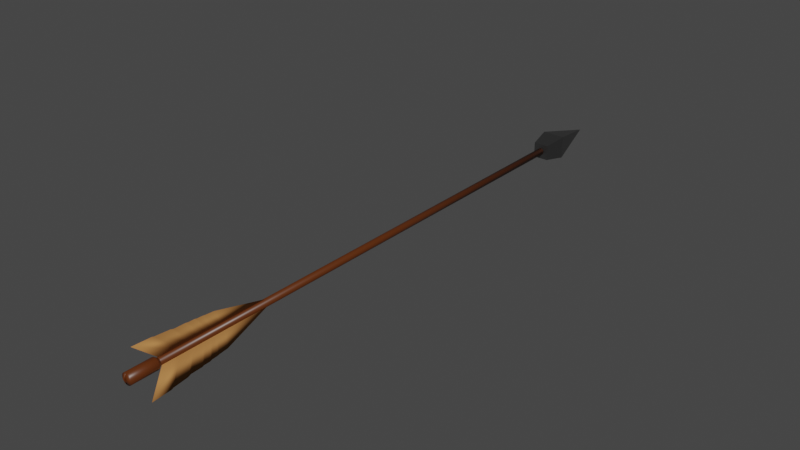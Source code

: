 # Source: arrow.blend  (saved by Blender 2.91.9; exported with 4.5.12 LTS)
import bpy
from mathutils import Matrix  # noqa: F401  (used for matrix-valued properties, if any)

bpy.ops.wm.read_factory_settings(use_empty=True)
scene = bpy.context.scene
scene.name = 'Scene'

# ---- collections
col_collection = bpy.data.collections.new('Collection'); scene.collection.children.link(col_collection)

# ---- materials (node trees are filled in below, after node groups)
mat_arrow_top = bpy.data.materials.new('Arrow_top')
mat_arrow_top.use_transparent_shadow = False
mat_arrow_feather = bpy.data.materials.new('Arrow_feather')
mat_arrow_feather.use_transparent_shadow = False
mat_arrow_darkbrown = bpy.data.materials.new('Arrow_darkBrown')
mat_arrow_darkbrown.alpha_threshold = 0.0
mat_arrow_darkbrown.use_transparent_shadow = False
mat_arrow_darkbrown.line_color = (0.0, 0.0, 0.0, 1.0)

# ---- material node trees
mat_arrow_top.use_nodes = True; mat_arrow_top.node_tree.nodes.clear()
_N = mat_arrow_top.node_tree.nodes; _L = mat_arrow_top.node_tree.links
n0 = _N.new('ShaderNodeBsdfPrincipled'); n0.name = 'Principled BSDF'; n0.location = (10, 300)
n0.distribution = 'GGX'
n0.subsurface_method = 'BURLEY'
n0.inputs[0].default_value = (0.1744, 0.1744, 0.1744, 1.0)
n0.inputs[1].default_value = 1.0
n0.inputs[3].default_value = 1.45
n0.inputs[13].default_value = 0.0
n0.inputs[27].default_value = (0.0, 0.0, 0.0, 1.0)
n0.inputs[28].default_value = 1.0
n1 = _N.new('ShaderNodeOutputMaterial'); n1.name = 'Material Output'; n1.location = (300, 300)
_L.new(n0.outputs[0], n1.inputs[0])
n1.is_active_output = True
mat_arrow_feather.use_nodes = True; mat_arrow_feather.node_tree.nodes.clear()
_N = mat_arrow_feather.node_tree.nodes; _L = mat_arrow_feather.node_tree.links
n0 = _N.new('ShaderNodeBsdfPrincipled'); n0.name = 'Principled BSDF'; n0.location = (10, 300)
n0.distribution = 'GGX'
n0.subsurface_method = 'BURLEY'
n0.inputs[0].default_value = (0.4564, 0.2051, 0.06663, 1.0)
n0.inputs[3].default_value = 1.45
n0.inputs[13].default_value = 0.0
n0.inputs[27].default_value = (0.0, 0.0, 0.0, 1.0)
n0.inputs[28].default_value = 1.0
n1 = _N.new('ShaderNodeOutputMaterial'); n1.name = 'Material Output'; n1.location = (300, 300)
_L.new(n0.outputs[0], n1.inputs[0])
n1.is_active_output = True
mat_arrow_darkbrown.use_nodes = True; mat_arrow_darkbrown.node_tree.nodes.clear()
_N = mat_arrow_darkbrown.node_tree.nodes; _L = mat_arrow_darkbrown.node_tree.links
n0 = _N.new('ShaderNodeOutputMaterial'); n0.name = 'Material Output'; n0.location = (300, 300)
n1 = _N.new('ShaderNodeBsdfPrincipled'); n1.name = 'Principled BSDF'; n1.location = (10, 300)
n1.distribution = 'GGX'
n1.subsurface_method = 'BURLEY'
n1.inputs[0].default_value = (0.09905, 0.0242, 0.003284, 1.0)
n1.inputs[2].default_value = 0.4
n1.inputs[3].default_value = 1.45
n1.inputs[27].default_value = (0.0, 0.0, 0.0, 1.0)
n1.inputs[28].default_value = 1.0
_L.new(n1.outputs[0], n0.inputs[0])
n0.is_active_output = True

# ---- world
world_world = bpy.data.worlds.new('World'); scene.world = world_world
world_world.use_nodes = True; world_world.node_tree.nodes.clear()
_N = world_world.node_tree.nodes; _L = world_world.node_tree.links
n0 = _N.new('ShaderNodeOutputWorld'); n0.name = 'World Output'; n0.location = (300, 300)
n1 = _N.new('ShaderNodeBackground'); n1.name = 'Background'; n1.location = (10, 300)
n1.inputs[0].default_value = (0.05088, 0.05088, 0.05088, 1.0)
_L.new(n1.outputs[0], n0.inputs[0])
n0.is_active_output = True
world_world.color = (0.05088, 0.05088, 0.05088)
world_world.use_sun_shadow = False
world_world.sun_shadow_jitter_overblur = 0.0

# ---- meshes
me_cube_001 = bpy.data.meshes.new('Cube.001')
me_cube_001.from_pydata([(-0.3965, -0.5904, -0.3965), (-0.3965, -0.5904, 0.3965), (-0.5904, 0.5904, -0.5904), (-0.5904, 0.5904, 0.5904), (0.3965, -0.5904, -0.3965), (0.3965, -0.5904, 0.3965), (0.5904, 0.5904, -0.5904), (0.5904, 0.5904, 0.5904), (-0.0001256, 3.366, -0.0001256), (-0.01713, -27.4, 1.211), (-0.02243, -26.24, 0.1662), (-0.01713, -23.44, 0.8592), (-0.02243, -23.13, 0.1662), (-0.01713, -24.73, 0.9735), (-0.02243, -24.14, 0.1662), (-0.02243, -23.49, 0.1662), (-0.01713, -23.9, 0.8995), (-0.01713, -24.3, 0.9353), (-0.02243, -23.8, 0.1662), (-0.01713, -25.42, 1.016), (-0.02243, -24.69, 0.1662), (-0.01713, -26.34, 1.132), (-0.02243, -25.41, 0.1662), (-0.02243, -24.81, 0.1662), (-0.01713, -25.58, 1.065), (-0.01713, -26.44, 1.163), (-0.02243, -25.49, 0.1662), (-0.02243, -24.24, 0.1662), (-0.01713, -24.86, 1.001), (-0.01713, -24.42, 0.9651), (-0.02243, -23.9, 0.1662), (-0.02243, -23.6, 0.1662), (-0.01713, -24.04, 0.9219), (-0.02243, -20.79, 0.1662), (-0.01183, -26.24, 0.1662), (-0.01183, -23.49, 0.1662), (-0.01183, -23.13, 0.1662), (-0.01183, -24.24, 0.1662), (-0.01183, -24.14, 0.1662), (-0.01183, -23.6, 0.1662), (-0.01183, -23.9, 0.1662), (-0.01183, -23.8, 0.1662), (-0.01183, -24.81, 0.1662), (-0.01183, -24.69, 0.1662), (-0.01183, -25.49, 0.1662), (-0.01183, -25.41, 0.1662), (-0.01183, -20.79, 0.1662), (6.557e-09, -27.74, -0.2762), (0.1057, -27.74, -0.2552), (0.1535, -27.74, -0.2297), (0.1953, -27.74, -0.1953), (0.2297, -27.74, -0.1535), (0.2552, -27.74, -0.1057), (0.2709, -27.74, -0.05389), (0.2762, -27.74, -1.532e-07), (0.2709, -27.74, 0.05389), (0.2552, -27.74, 0.1057), (0.2297, -27.74, 0.1535), (0.1953, -27.74, 0.1953), (0.1535, -27.74, 0.2297), (0.1057, -27.74, 0.2552), (-8.345e-08, -27.74, 0.2762), (-0.1057, -27.74, 0.2552), (-0.1535, -27.74, 0.2297), (-0.1953, -27.74, 0.1953), (-0.2297, -27.74, 0.1535), (-0.2552, -27.74, 0.1057), (-0.2709, -27.74, 0.05389), (-0.2762, -27.74, -3.99e-07), (-0.2709, -27.74, -0.05389), (-0.2552, -27.74, -0.1057), (-0.2297, -27.74, -0.1535), (-0.1953, -27.74, -0.1953), (-0.1535, -27.74, -0.2297), (-0.1057, -27.74, -0.2552), (0.05379, -27.82, -2.04e-07), (0.06544, -27.85, 3.619e-05), (-0.05379, -27.82, -2.569e-07), (-0.06544, -27.85, -3.667e-05), (0.05385, -27.77, -0.1274), (0.05381, -27.74, -0.2669), (0.05385, -27.77, 0.1274), (0.05982, -27.74, 0.2672), (-0.05385, -27.77, 0.1274), (-0.05381, -27.74, 0.2669), (-0.05385, -27.77, -0.1274), (-0.05982, -27.74, -0.2672), (0.007703, -26.42, -0.2687), (6.557e-09, -26.45, -0.2762), (-0.007703, -26.42, -0.2687), (0.04486, -26.42, -0.265), (0.05997, -26.42, -0.262), (0.05389, -26.45, -0.2709), (0.09569, -26.42, -0.2512), (0.1099, -26.42, -0.2453), (0.1057, -26.45, -0.2552), (0.1429, -26.42, -0.2277), (0.1557, -26.42, -0.2191), (0.1535, -26.45, -0.2297), (0.1845, -26.42, -0.1954), (0.1954, -26.42, -0.1845), (0.1953, -26.45, -0.1953), (0.2191, -26.42, -0.1557), (0.2277, -26.42, -0.1429), (0.2297, -26.45, -0.1535), (0.2453, -26.42, -0.1099), (0.2512, -26.42, -0.09569), (0.2552, -26.45, -0.1057), (0.262, -26.42, -0.05997), (0.265, -26.42, -0.04486), (0.2709, -26.45, -0.05389), (0.2687, -26.42, -0.007703), (0.2687, -26.42, 0.007703), (0.2762, -26.45, 9.736e-08), (0.265, -26.42, 0.04486), (0.262, -26.42, 0.05997), (0.2709, -26.45, 0.05389), (0.2512, -26.42, 0.09569), (0.2453, -26.42, 0.1099), (0.2552, -26.45, 0.1057), (0.2277, -26.42, 0.1429), (0.2191, -26.42, 0.1557), (0.2297, -26.45, 0.1535), (0.1954, -26.42, 0.1845), (0.1845, -26.42, 0.1954), (0.1953, -26.45, 0.1953), (0.1557, -26.42, 0.2191), (0.1429, -26.42, 0.2277), (0.1535, -26.45, 0.2297), (0.1099, -26.42, 0.2453), (0.09569, -26.42, 0.2512), (0.1057, -26.45, 0.2552), (0.05997, -26.42, 0.262), (0.04486, -26.42, 0.265), (0.05398, -26.45, 0.2709), (0.007703, -26.42, 0.2687), (-0.007703, -26.42, 0.2687), (-8.345e-08, -26.45, 0.2762), (-0.04486, -26.42, 0.265), (-0.05997, -26.42, 0.262), (-0.05389, -26.45, 0.2709), (-0.09569, -26.42, 0.2512), (-0.1099, -26.42, 0.2453), (-0.1057, -26.45, 0.2552), (-0.1429, -26.42, 0.2277), (-0.1557, -26.42, 0.2191), (-0.1535, -26.45, 0.2297), (-0.1845, -26.42, 0.1954), (-0.1954, -26.42, 0.1845), (-0.1953, -26.45, 0.1953), (-0.2191, -26.42, 0.1557), (-0.2277, -26.42, 0.1429), (-0.2297, -26.45, 0.1535), (-0.2453, -26.42, 0.1099), (-0.2512, -26.42, 0.09569), (-0.2552, -26.45, 0.1057), (-0.262, -26.42, 0.05997), (-0.265, -26.42, 0.04486), (-0.2709, -26.45, 0.05389), (-0.2687, -26.42, 0.007703), (-0.2687, -26.42, -0.007703), (-0.2762, -26.45, -1.485e-07), (-0.265, -26.42, -0.04486), (-0.262, -26.42, -0.05997), (-0.2709, -26.45, -0.05389), (-0.2512, -26.42, -0.09569), (-0.2453, -26.42, -0.1099), (-0.2552, -26.45, -0.1057), (-0.2277, -26.42, -0.1429), (-0.2191, -26.42, -0.1557), (-0.2297, -26.45, -0.1535), (-0.1954, -26.42, -0.1845), (-0.1845, -26.42, -0.1954), (-0.1953, -26.45, -0.1953), (-0.1557, -26.42, -0.2191), (-0.1429, -26.42, -0.2277), (-0.1535, -26.45, -0.2297), (-0.1099, -26.42, -0.2453), (-0.09569, -26.42, -0.2512), (-0.1057, -26.45, -0.2552), (-0.05997, -26.42, -0.262), (-0.04486, -26.42, -0.265), (-0.05398, -26.45, -0.2709), (0.007703, -26.16, -0.06983), (-0.007703, -26.16, -0.06983), (2.509e-08, -26.15, -0.05601), (0.006068, -26.16, -0.06999), (0.01093, -26.15, -0.05494), (0.02118, -26.16, -0.06698), (0.01961, -26.16, -0.06746), (0.02143, -26.15, -0.05175), (0.03384, -26.16, -0.06156), (0.03239, -26.16, -0.06234), (0.03112, -26.15, -0.04657), (0.0452, -26.16, -0.05378), (0.04393, -26.16, -0.05482), (0.03961, -26.15, -0.03961), (0.05482, -26.16, -0.04393), (0.05378, -26.16, -0.0452), (0.04657, -26.15, -0.03112), (0.06234, -26.16, -0.03239), (0.06156, -26.16, -0.03384), (0.05175, -26.15, -0.02143), (0.06746, -26.16, -0.0196), (0.06698, -26.16, -0.02118), (0.05494, -26.15, -0.01093), (0.06999, -26.16, -0.006067), (0.06983, -26.16, -0.007703), (0.05601, -26.15, 9.145e-08), (0.06983, -26.16, 0.007703), (0.06999, -26.16, 0.006068), (0.05494, -26.15, 0.01093), (0.06698, -26.16, 0.02118), (0.06746, -26.16, 0.01961), (0.05175, -26.15, 0.02143), (0.06156, -26.16, 0.03384), (0.06234, -26.16, 0.03239), (0.04657, -26.15, 0.03112), (0.05378, -26.16, 0.0452), (0.05482, -26.16, 0.04393), (0.03961, -26.15, 0.03961), (0.04393, -26.16, 0.05482), (0.0452, -26.16, 0.05378), (0.03112, -26.15, 0.04657), (0.03239, -26.16, 0.06234), (0.03384, -26.16, 0.06156), (0.02143, -26.15, 0.05175), (0.01961, -26.16, 0.06746), (0.02118, -26.16, 0.06698), (0.01093, -26.15, 0.05494), (0.006068, -26.16, 0.06999), (0.007703, -26.16, 0.06983), (2.225e-08, -26.15, 0.05601), (-0.007703, -26.16, 0.06983), (-0.006068, -26.16, 0.06999), (-0.01093, -26.15, 0.05494), (-0.02118, -26.16, 0.06698), (-0.01961, -26.16, 0.06746), (-0.02143, -26.15, 0.05175), (-0.03384, -26.16, 0.06156), (-0.03239, -26.16, 0.06234), (-0.03112, -26.15, 0.04657), (-0.0452, -26.16, 0.05378), (-0.04393, -26.16, 0.05482), (-0.03961, -26.15, 0.03961), (-0.05482, -26.16, 0.04393), (-0.05378, -26.16, 0.0452), (-0.04657, -26.15, 0.03112), (-0.06234, -26.16, 0.03239), (-0.06156, -26.16, 0.03384), (-0.05175, -26.15, 0.02143), (-0.06746, -26.16, 0.01961), (-0.06698, -26.16, 0.02118), (-0.05494, -26.15, 0.01093), (-0.06999, -26.16, 0.006068), (-0.06983, -26.16, 0.007703), (-0.05601, -26.15, 3.49e-08), (-0.06983, -26.16, -0.007703), (-0.06999, -26.16, -0.006068), (-0.05494, -26.15, -0.01093), (-0.06698, -26.16, -0.02118), (-0.06746, -26.16, -0.01961), (-0.05175, -26.15, -0.02143), (-0.06156, -26.16, -0.03384), (-0.06234, -26.16, -0.03239), (-0.04657, -26.15, -0.03112), (-0.05378, -26.16, -0.0452), (-0.05482, -26.16, -0.04393), (-0.03961, -26.15, -0.03961), (-0.04393, -26.16, -0.05482), (-0.0452, -26.16, -0.05378), (-0.03112, -26.15, -0.04657), (-0.03239, -26.16, -0.06234), (-0.03384, -26.16, -0.06156), (-0.02143, -26.15, -0.05175), (-0.0196, -26.16, -0.06746), (-0.02118, -26.16, -0.06698), (-0.01093, -26.15, -0.05494), (-0.006067, -26.16, -0.06999), (2.954e-15, -26.76, -0.1759), (-2.876e-15, -0.5078, -0.1759), (0.03432, -26.76, -0.1726), (0.03432, -0.5078, -0.1725), (0.06733, -26.76, -0.1625), (0.06733, -0.5078, -0.1625), (0.09774, -26.76, -0.1463), (0.09774, -0.5078, -0.1463), (0.1244, -26.76, -0.1244), (0.1244, -0.5078, -0.1244), (0.1463, -26.76, -0.09774), (0.1463, -0.5078, -0.09774), (0.1625, -26.76, -0.06733), (0.1625, -0.5078, -0.06732), (0.1725, -26.76, -0.03432), (0.1725, -0.5078, -0.03432), (0.1759, -26.76, -2.569e-06), (0.1759, -0.5078, 2.543e-06), (0.1725, -26.76, 0.03432), (0.1725, -0.5078, 0.03432), (0.1625, -26.76, 0.06732), (0.1625, -0.5078, 0.06733), (0.1463, -26.76, 0.09774), (0.1463, -0.5078, 0.09774), (0.1244, -26.76, 0.1244), (0.1244, -0.5078, 0.1244), (0.09774, -26.76, 0.1463), (0.09774, -0.5078, 0.1463), (0.06733, -26.76, 0.1625), (0.06733, -0.5078, 0.1625), (0.03432, -26.76, 0.1725), (0.03432, -0.5078, 0.1726), (-5.733e-08, -26.76, 0.1759), (-5.733e-08, -0.5078, 0.1759), (-0.03432, -26.76, 0.1725), (-0.03432, -0.5078, 0.1726), (-0.06733, -26.76, 0.1625), (-0.06733, -0.5078, 0.1625), (-0.09774, -26.76, 0.1463), (-0.09774, -0.5078, 0.1463), (-0.1244, -26.76, 0.1244), (-0.1244, -0.5078, 0.1244), (-0.1463, -26.76, 0.09774), (-0.1463, -0.5078, 0.09774), (-0.1625, -26.76, 0.06732), (-0.1625, -0.5078, 0.06733), (-0.1725, -26.76, 0.03432), (-0.1725, -0.5078, 0.03432), (-0.1759, -26.76, -2.726e-06), (-0.1759, -0.5078, 2.386e-06), (-0.1725, -26.76, -0.03432), (-0.1725, -0.5078, -0.03432), (-0.1625, -26.76, -0.06733), (-0.1625, -0.5078, -0.06732), (-0.1463, -26.76, -0.09774), (-0.1463, -0.5078, -0.09774), (-0.1244, -26.76, -0.1244), (-0.1244, -0.5078, -0.1244), (-0.09774, -26.76, -0.1463), (-0.09774, -0.5078, -0.1463), (-0.06733, -26.76, -0.1625), (-0.06733, -0.5078, -0.1625), (-0.03432, -26.76, -0.1726), (-0.03432, -0.5078, -0.1725), (-0.8748, -27.4, -0.8278), (-0.132, -26.24, -0.09251), (-0.6258, -23.44, -0.5788), (-0.132, -23.13, -0.09251), (-0.7066, -24.73, -0.6596), (-0.132, -24.14, -0.09251), (-0.132, -23.49, -0.09251), (-0.6543, -23.9, -0.6073), (-0.6795, -24.3, -0.6326), (-0.132, -23.8, -0.09251), (-0.7368, -25.42, -0.6898), (-0.132, -24.69, -0.09251), (-0.8185, -26.34, -0.7716), (-0.132, -25.41, -0.09251), (-0.132, -24.81, -0.09251), (-0.7714, -25.58, -0.7245), (-0.8407, -26.44, -0.7938), (-0.132, -25.49, -0.09251), (-0.132, -24.24, -0.09251), (-0.7258, -24.86, -0.6789), (-0.7006, -24.42, -0.6537), (-0.132, -23.9, -0.09251), (-0.132, -23.6, -0.09251), (-0.6701, -24.04, -0.6231), (-0.132, -20.79, -0.09251), (-0.1395, -26.24, -0.08501), (-0.1395, -23.49, -0.08501), (-0.1395, -23.13, -0.08501), (-0.1395, -24.24, -0.08501), (-0.1395, -24.14, -0.08501), (-0.1395, -23.6, -0.08501), (-0.1395, -23.9, -0.08501), (-0.1395, -23.8, -0.08501), (-0.1395, -24.81, -0.08501), (-0.1395, -24.69, -0.08501), (-0.1395, -25.49, -0.08501), (-0.1395, -25.41, -0.08501), (-0.1395, -20.79, -0.08501), (0.871, -27.4, -0.8278), (0.1356, -26.24, -0.08501), (0.6219, -23.44, -0.5788), (0.1356, -23.13, -0.08501), (0.7027, -24.73, -0.6596), (0.1356, -24.14, -0.08501), (0.1356, -23.49, -0.08501), (0.6504, -23.9, -0.6073), (0.6757, -24.3, -0.6326), (0.1356, -23.8, -0.08501), (0.733, -25.42, -0.6898), (0.1356, -24.69, -0.08501), (0.8147, -26.34, -0.7716), (0.1356, -25.41, -0.08501), (0.1356, -24.81, -0.08501), (0.7676, -25.58, -0.7245), (0.8369, -26.44, -0.7938), (0.1356, -25.49, -0.08501), (0.1356, -24.24, -0.08501), (0.722, -24.86, -0.6789), (0.6968, -24.42, -0.6537), (0.1356, -23.9, -0.08501), (0.1356, -23.6, -0.08501), (0.6662, -24.04, -0.6231), (0.1356, -20.79, -0.08501), (0.1281, -26.24, -0.09251), (0.1281, -23.49, -0.09251), (0.1281, -23.13, -0.09251), (0.1281, -24.24, -0.09251), (0.1281, -24.14, -0.09251), (0.1281, -23.6, -0.09251), (0.1281, -23.9, -0.09251), (0.1281, -23.8, -0.09251), (0.1281, -24.81, -0.09251), (0.1281, -24.69, -0.09251), (0.1281, -25.49, -0.09251), (0.1281, -25.41, -0.09251), (0.1281, -20.79, -0.09251)], [], [(0, 1, 3, 2), (2, 8, 6), (6, 7, 5, 4), (4, 5, 1, 0), (2, 6, 4, 0), (7, 3, 1, 5), (7, 8, 3), (3, 8, 2), (6, 8, 7), (16, 11, 12, 15), (28, 13, 14, 27), (32, 16, 15, 31), (29, 17, 18, 30), (24, 19, 20, 23), (25, 21, 22, 26), (21, 24, 23, 22), (9, 25, 26, 10), (19, 28, 27, 20), (13, 29, 30, 14), (17, 32, 31, 18), (11, 33, 12), (16, 35, 36, 11), (28, 37, 38, 13), (32, 39, 35, 16), (29, 40, 41, 17), (24, 42, 43, 19), (25, 44, 45, 21), (21, 45, 42, 24), (9, 34, 44, 25), (19, 43, 37, 28), (13, 38, 40, 29), (17, 41, 39, 32), (11, 36, 46), (23, 20, 43, 42), (14, 30, 40, 38), (31, 15, 35, 39), (10, 26, 44, 34), (9, 10, 34), (18, 31, 39, 41), (15, 12, 36, 35), (26, 22, 45, 44), (20, 27, 37, 43), (30, 18, 41, 40), (22, 23, 42, 45), (12, 33, 46, 36), (27, 14, 38, 37), (33, 11, 46), (86, 47, 80, 82, 61, 84), (86, 182, 88, 47), (96, 94, 191, 192), (99, 97, 194, 195), (102, 100, 197, 198), (105, 103, 200, 201), (108, 106, 203, 204), (111, 109, 206, 207), (114, 112, 209, 210), (117, 115, 212, 213), (120, 118, 215, 216), (123, 121, 218, 219), (126, 124, 221, 222), (129, 127, 224, 225), (141, 139, 236, 237), (132, 130, 227, 228), (89, 181, 278, 184), (138, 136, 233, 234), (144, 142, 239, 240), (147, 145, 242, 243), (150, 148, 245, 246), (153, 151, 248, 249), (156, 154, 251, 252), (159, 157, 254, 255), (162, 160, 257, 258), (165, 163, 260, 261), (168, 166, 263, 264), (171, 169, 266, 267), (174, 172, 269, 270), (177, 175, 272, 273), (50, 101, 104, 51), (180, 178, 275, 276), (78, 73, 74), (78, 72, 73), (78, 71, 72), (78, 70, 71), (78, 69, 70), (78, 68, 69), (78, 67, 68), (78, 66, 67), (78, 65, 66), (78, 64, 65), (78, 63, 64), (78, 62, 63), (78, 84, 62), (93, 91, 188, 189), (75, 81, 79), (76, 60, 82), (76, 59, 60), (76, 58, 59), (76, 57, 58), (76, 56, 57), (76, 55, 56), (76, 54, 55), (76, 53, 54), (76, 52, 53), (76, 51, 52), (76, 50, 51), (76, 49, 50), (76, 48, 49), (78, 74, 86), (77, 85, 83), (135, 133, 230, 231), (80, 76, 75, 79), (85, 77, 78, 86), (84, 78, 77, 83), (81, 75, 76, 82), (86, 84, 83, 85), (79, 81, 82, 80), (76, 80, 48), (187, 185, 277, 274, 271, 268, 265, 262, 259, 256, 253, 250, 247, 244, 241, 238, 235, 232, 229, 226, 223, 220, 217, 214, 211, 208, 205, 202, 199, 196, 193, 190), (62, 143, 146, 63), (51, 104, 107, 52), (90, 87, 183, 186), (63, 146, 149, 64), (52, 107, 110, 53), (64, 149, 152, 65), (53, 110, 113, 54), (65, 152, 155, 66), (54, 113, 116, 55), (66, 155, 158, 67), (55, 116, 119, 56), (67, 158, 161, 68), (56, 119, 122, 57), (68, 161, 164, 69), (57, 122, 125, 58), (69, 164, 167, 70), (58, 125, 128, 59), (70, 167, 170, 71), (59, 128, 131, 60), (80, 92, 95, 48), (71, 170, 173, 72), (60, 131, 134, 82), (72, 173, 176, 73), (82, 134, 137, 61), (48, 95, 98, 49), (73, 176, 179, 74), (61, 137, 140, 84), (49, 98, 101, 50), (74, 179, 182, 86), (84, 140, 143, 62), (87, 88, 89), (90, 91, 92), (93, 94, 95), (96, 97, 98), (99, 100, 101), (102, 103, 104), (105, 106, 107), (108, 109, 110), (111, 112, 113), (114, 115, 116), (117, 118, 119), (120, 121, 122), (123, 124, 125), (126, 127, 128), (129, 130, 131), (132, 133, 134), (135, 136, 137), (138, 139, 140), (141, 142, 143), (144, 145, 146), (147, 148, 149), (150, 151, 152), (153, 154, 155), (156, 157, 158), (159, 160, 161), (162, 163, 164), (165, 166, 167), (168, 169, 170), (171, 172, 173), (174, 175, 176), (177, 178, 179), (180, 181, 182), (183, 184, 185), (186, 187, 188), (189, 190, 191), (192, 193, 194), (195, 196, 197), (198, 199, 200), (201, 202, 203), (204, 205, 206), (207, 208, 209), (210, 211, 212), (213, 214, 215), (216, 217, 218), (219, 220, 221), (222, 223, 224), (225, 226, 227), (228, 229, 230), (231, 232, 233), (234, 235, 236), (237, 238, 239), (240, 241, 242), (243, 244, 245), (246, 247, 248), (249, 250, 251), (252, 253, 254), (255, 256, 257), (258, 259, 260), (261, 262, 263), (264, 265, 266), (267, 268, 269), (270, 271, 272), (273, 274, 275), (276, 277, 278), (92, 88, 87, 90), (95, 92, 91, 93), (98, 95, 94, 96), (101, 98, 97, 99), (104, 101, 100, 102), (107, 104, 103, 105), (110, 107, 106, 108), (113, 110, 109, 111), (116, 113, 112, 114), (119, 116, 115, 117), (122, 119, 118, 120), (125, 122, 121, 123), (128, 125, 124, 126), (131, 128, 127, 129), (134, 131, 130, 132), (137, 134, 133, 135), (140, 137, 136, 138), (143, 140, 139, 141), (146, 143, 142, 144), (149, 146, 145, 147), (152, 149, 148, 150), (155, 152, 151, 153), (158, 155, 154, 156), (161, 158, 157, 159), (164, 161, 160, 162), (167, 164, 163, 165), (170, 167, 166, 168), (173, 170, 169, 171), (176, 173, 172, 174), (179, 176, 175, 177), (182, 179, 178, 180), (88, 182, 181, 89), (186, 183, 185, 187), (189, 188, 187, 190), (192, 191, 190, 193), (195, 194, 193, 196), (198, 197, 196, 199), (201, 200, 199, 202), (204, 203, 202, 205), (207, 206, 205, 208), (210, 209, 208, 211), (213, 212, 211, 214), (216, 215, 214, 217), (219, 218, 217, 220), (222, 221, 220, 223), (225, 224, 223, 226), (228, 227, 226, 229), (231, 230, 229, 232), (234, 233, 232, 235), (237, 236, 235, 238), (240, 239, 238, 241), (243, 242, 241, 244), (246, 245, 244, 247), (249, 248, 247, 250), (252, 251, 250, 253), (255, 254, 253, 256), (258, 257, 256, 259), (261, 260, 259, 262), (264, 263, 262, 265), (267, 266, 265, 268), (270, 269, 268, 271), (273, 272, 271, 274), (276, 275, 274, 277), (184, 278, 277, 185), (96, 192, 194, 97), (197, 100, 99, 195), (177, 273, 275, 178), (278, 181, 180, 276), (138, 234, 236, 139), (239, 142, 141, 237), (200, 103, 102, 198), (183, 87, 89, 184), (242, 145, 144, 240), (203, 106, 105, 201), (245, 148, 147, 243), (206, 109, 108, 204), (248, 151, 150, 246), (209, 112, 111, 207), (251, 154, 153, 249), (212, 115, 114, 210), (254, 157, 156, 252), (215, 118, 117, 213), (257, 160, 159, 255), (218, 121, 120, 216), (260, 163, 162, 258), (221, 124, 123, 219), (263, 166, 165, 261), (224, 127, 126, 222), (188, 91, 90, 186), (266, 169, 168, 264), (227, 130, 129, 225), (269, 172, 171, 267), (230, 133, 132, 228), (191, 94, 93, 189), (272, 175, 174, 270), (233, 136, 135, 231), (47, 88, 92, 80), (279, 280, 282, 281), (281, 282, 284, 283), (283, 284, 286, 285), (285, 286, 288, 287), (287, 288, 290, 289), (289, 290, 292, 291), (291, 292, 294, 293), (293, 294, 296, 295), (295, 296, 298, 297), (297, 298, 300, 299), (299, 300, 302, 301), (301, 302, 304, 303), (303, 304, 306, 305), (305, 306, 308, 307), (307, 308, 310, 309), (309, 310, 312, 311), (311, 312, 314, 313), (313, 314, 316, 315), (315, 316, 318, 317), (317, 318, 320, 319), (319, 320, 322, 321), (321, 322, 324, 323), (323, 324, 326, 325), (325, 326, 328, 327), (327, 328, 330, 329), (329, 330, 332, 331), (331, 332, 334, 333), (333, 334, 336, 335), (335, 336, 338, 337), (337, 338, 340, 339), (282, 280, 342, 340, 338, 336, 334, 332, 330, 328, 326, 324, 322, 320, 318, 316, 314, 312, 310, 308, 306, 304, 302, 300, 298, 296, 294, 292, 290, 288, 286, 284), (339, 340, 342, 341), (341, 342, 280, 279), (279, 281, 283, 285, 287, 289, 291, 293, 295, 297, 299, 301, 303, 305, 307, 309, 311, 313, 315, 317, 319, 321, 323, 325, 327, 329, 331, 333, 335, 337, 339, 341), (350, 345, 346, 349), (362, 347, 348, 361), (366, 350, 349, 365), (363, 351, 352, 364), (358, 353, 354, 357), (359, 355, 356, 360), (355, 358, 357, 356), (343, 359, 360, 344), (353, 362, 361, 354), (347, 363, 364, 348), (351, 366, 365, 352), (345, 367, 346), (350, 369, 370, 345), (362, 371, 372, 347), (366, 373, 369, 350), (363, 374, 375, 351), (358, 376, 377, 353), (359, 378, 379, 355), (355, 379, 376, 358), (343, 368, 378, 359), (353, 377, 371, 362), (347, 372, 374, 363), (351, 375, 373, 366), (345, 370, 380), (357, 354, 377, 376), (348, 364, 374, 372), (365, 349, 369, 373), (344, 360, 378, 368), (343, 344, 368), (352, 365, 373, 375), (349, 346, 370, 369), (360, 356, 379, 378), (354, 361, 371, 377), (364, 352, 375, 374), (356, 357, 376, 379), (346, 367, 380, 370), (361, 348, 372, 371), (367, 345, 380), (388, 383, 384, 387), (400, 385, 386, 399), (404, 388, 387, 403), (401, 389, 390, 402), (396, 391, 392, 395), (397, 393, 394, 398), (393, 396, 395, 394), (381, 397, 398, 382), (391, 400, 399, 392), (385, 401, 402, 386), (389, 404, 403, 390), (383, 405, 384), (388, 407, 408, 383), (400, 409, 410, 385), (404, 411, 407, 388), (401, 412, 413, 389), (396, 414, 415, 391), (397, 416, 417, 393), (393, 417, 414, 396), (381, 406, 416, 397), (391, 415, 409, 400), (385, 410, 412, 401), (389, 413, 411, 404), (383, 408, 418), (395, 392, 415, 414), (386, 402, 412, 410), (403, 387, 407, 411), (382, 398, 416, 406), (381, 382, 406), (390, 403, 411, 413), (387, 384, 408, 407), (398, 394, 417, 416), (392, 399, 409, 415), (402, 390, 413, 412), (394, 395, 414, 417), (384, 405, 418, 408), (399, 386, 410, 409), (405, 383, 418)])
me_cube_001.polygons.foreach_set('use_smooth', [0, 0, 0, 0, 0, 0, 0, 0, 0, 1, 1, 1, 1, 1, 1, 1, 1, 1, 1, 1, 1, 1, 1, 1, 1, 1, 1, 1, 1, 1, 1, 1, 1, 1, 1, 1, 1, 1, 1, 1, 1, 1, 1, 1, 1, 1, 1, 1, 1, 1, 1, 1, 1, 1, 1, 1, 1, 1, 1, 1, 1, 1, 1, 1, 1, 1, 1, 1, 1, 1, 1, 1, 1, 1, 1, 1, 1, 1, 1, 1, 1, 1, 1, 1, 1, 1, 1, 1, 1, 1, 1, 1, 1, 1, 1, 1, 1, 1, 1, 1, 1, 1, 1, 1, 1, 1, 1, 1, 1, 1, 1, 1, 1, 1, 1, 1, 1, 1, 1, 1, 1, 1, 1, 1, 1, 1, 1, 1, 1, 1, 1, 1, 1, 1, 1, 1, 1, 1, 1, 1, 1, 1, 1, 1, 1, 1, 1, 1, 1, 1, 1, 1, 1, 1, 1, 1, 1, 1, 1, 1, 1, 1, 1, 1, 1, 1, 1, 1, 1, 1, 1, 1, 1, 1, 1, 1, 1, 1, 1, 1, 1, 1, 1, 1, 1, 1, 1, 1, 1, 1, 1, 1, 1, 1, 1, 1, 1, 1, 1, 1, 1, 1, 1, 1, 1, 1, 1, 1, 1, 1, 1, 1, 1, 1, 1, 1, 1, 1, 1, 1, 1, 1, 1, 1, 1, 1, 1, 1, 1, 1, 1, 1, 1, 1, 1, 1, 1, 1, 1, 1, 1, 1, 1, 1, 1, 1, 1, 1, 1, 1, 1, 1, 1, 1, 1, 1, 1, 1, 1, 1, 1, 1, 1, 1, 1, 1, 1, 1, 1, 1, 1, 1, 1, 1, 1, 1, 1, 1, 1, 1, 1, 1, 1, 1, 1, 1, 1, 1, 1, 1, 1, 1, 1, 1, 1, 1, 1, 1, 1, 1, 1, 1, 1, 1, 1, 1, 1, 1, 1, 1, 1, 1, 1, 1, 1, 1, 1, 1, 1, 1, 1, 1, 1, 1, 1, 1, 1, 1, 1, 1, 1, 1, 1, 1, 1, 1, 1, 1, 1, 1, 1, 1, 1, 1, 1, 1, 1, 1, 1, 1, 1, 1, 1, 1, 1, 1, 1, 1, 1, 1, 1, 1, 1, 1, 1, 1, 1, 1, 1, 1, 1, 1, 1, 1, 1, 1, 1, 1, 1, 1, 1, 1, 1, 1, 1, 1, 1, 1, 1, 1, 1, 1, 1, 1, 1, 1, 1, 1, 1, 1, 1, 1, 1, 1, 1, 1, 1, 1, 1, 1, 1, 1, 1, 1, 1, 1, 1, 1, 1])
me_cube_001.polygons.foreach_set('material_index', [0, 0, 0, 0, 0, 0, 0, 0, 0, 1, 1, 1, 1, 1, 1, 1, 1, 1, 1, 1, 1, 1, 1, 1, 1, 1, 1, 1, 1, 1, 1, 1, 1, 1, 1, 1, 1, 1, 1, 1, 1, 1, 1, 1, 1, 1, 1, 2, 2, 2, 2, 2, 2, 2, 2, 2, 2, 2, 2, 2, 2, 2, 2, 2, 2, 2, 2, 2, 2, 2, 2, 2, 2, 2, 2, 2, 2, 2, 2, 2, 2, 2, 2, 2, 2, 2, 2, 2, 2, 2, 2, 2, 2, 2, 2, 2, 2, 2, 2, 2, 2, 2, 2, 2, 2, 2, 2, 2, 2, 2, 2, 2, 2, 2, 2, 2, 2, 2, 2, 2, 2, 2, 2, 2, 2, 2, 2, 2, 2, 2, 2, 2, 2, 2, 2, 2, 2, 2, 2, 2, 2, 2, 2, 2, 2, 2, 2, 2, 2, 2, 2, 2, 2, 2, 2, 2, 2, 2, 2, 2, 2, 2, 2, 2, 2, 2, 2, 2, 2, 2, 2, 2, 2, 2, 2, 2, 2, 2, 2, 2, 2, 2, 2, 2, 2, 2, 2, 2, 2, 2, 2, 2, 2, 2, 2, 2, 2, 2, 2, 2, 2, 2, 2, 2, 2, 2, 2, 2, 2, 2, 2, 2, 2, 2, 2, 2, 2, 2, 2, 2, 2, 2, 2, 2, 2, 2, 2, 2, 2, 2, 2, 2, 2, 2, 2, 2, 2, 2, 2, 2, 2, 2, 2, 2, 2, 2, 2, 2, 2, 2, 2, 2, 2, 2, 2, 2, 2, 2, 2, 2, 2, 2, 2, 2, 2, 2, 2, 2, 2, 2, 2, 2, 2, 2, 2, 2, 2, 2, 2, 2, 2, 2, 2, 2, 2, 2, 2, 2, 2, 2, 2, 2, 2, 2, 2, 2, 2, 2, 2, 2, 2, 2, 2, 2, 2, 2, 2, 2, 2, 2, 2, 2, 2, 2, 2, 2, 2, 2, 2, 2, 2, 2, 2, 2, 2, 2, 2, 2, 2, 2, 2, 2, 2, 2, 2, 2, 2, 2, 2, 2, 2, 2, 2, 1, 1, 1, 1, 1, 1, 1, 1, 1, 1, 1, 1, 1, 1, 1, 1, 1, 1, 1, 1, 1, 1, 1, 1, 1, 1, 1, 1, 1, 1, 1, 1, 1, 1, 1, 1, 1, 1, 1, 1, 1, 1, 1, 1, 1, 1, 1, 1, 1, 1, 1, 1, 1, 1, 1, 1, 1, 1, 1, 1, 1, 1, 1, 1, 1, 1, 1, 1, 1, 1, 1, 1, 1, 1, 1, 1])
_uv = me_cube_001.uv_layers.new(name='UVMap')
_uv.uv.foreach_set('vector', [0.375, 0.0, 0.625, 0.0, 0.625, 0.25, 0.375, 0.25, 0.375, 0.25, 0.5, 0.375, 0.375, 0.5, 0.375, 0.5, 0.625, 0.5, 0.625, 0.75, 0.375, 0.75, 0.375, 0.75, 0.625, 0.75, 0.625, 1.0, 0.375, 1.0, 0.125, 0.5, 0.375, 0.5, 0.375, 0.75, 0.125, 0.75, 0.625, 0.5, 0.875, 0.5, 0.875, 0.75, 0.625, 0.75, 0.625, 0.5, 0.5, 0.375, 0.625, 0.25, 0.625, 0.25, 0.5, 0.375, 0.375, 0.25, 0.375, 0.5, 0.5, 0.375, 0.625, 0.5, 0.0, 0.0, 0.0, 0.0, 0.0, 0.0, 0.0, 0.0, 0.0, 0.0, 0.0, 0.0, 0.0, 0.0, 0.0, 0.0, 0.0, 0.0, 0.0, 0.0, 0.0, 0.0, 0.0, 0.0, 0.0, 0.0, 0.0, 0.0, 0.0, 0.0, 0.0, 0.0, 0.0, 0.0, 0.0, 0.0, 0.0, 0.0, 0.0, 0.0, 0.0, 0.0, 0.0, 0.0, 0.0, 0.0, 0.0, 0.0, 0.0, 0.0, 0.0, 0.0, 0.0, 0.0, 0.0, 0.0, 0.0, 0.0, 0.0, 0.0, 0.0, 0.0, 0.0, 0.0, 0.0, 0.0, 0.0, 0.0, 0.0, 0.0, 0.0, 0.0, 0.0, 0.0, 0.0, 0.0, 0.0, 0.0, 0.0, 0.0, 0.0, 0.0, 0.0, 0.0, 0.0, 0.0, 0.0, 0.0, 0.0, 0.0, 0.0, 0.0, 0.0, 0.0, 0.0, 0.0, 0.0, 0.0, 0.0, 0.0, 0.0, 0.0, 0.0, 0.0, 0.0, 0.0, 0.0, 0.0, 0.0, 0.0, 0.0, 0.0, 0.0, 0.0, 0.0, 0.0, 0.0, 0.0, 0.0, 0.0, 0.0, 0.0, 0.0, 0.0, 0.0, 0.0, 0.0, 0.0, 0.0, 0.0, 0.0, 0.0, 0.0, 0.0, 0.0, 0.0, 0.0, 0.0, 0.0, 0.0, 0.0, 0.0, 0.0, 0.0, 0.0, 0.0, 0.0, 0.0, 0.0, 0.0, 0.0, 0.0, 0.0, 0.0, 0.0, 0.0, 0.0, 0.0, 0.0, 0.0, 0.0, 0.0, 0.0, 0.0, 0.0, 0.0, 0.0, 0.0, 0.0, 0.0, 0.0, 0.0, 0.0, 0.0, 0.0, 0.0, 0.0, 0.0, 0.0, 0.0, 0.0, 0.0, 0.0, 0.0, 0.0, 0.0, 0.0, 0.0, 0.0, 0.0, 0.0, 0.0, 0.0, 0.0, 0.0, 0.0, 0.0, 0.0, 0.0, 0.0, 0.0, 0.0, 0.0, 0.0, 0.0, 0.0, 0.0, 0.0, 0.0, 0.0, 0.0, 0.0, 0.0, 0.0, 0.0, 0.0, 0.0, 0.0, 0.0, 0.0, 0.0, 0.0, 0.0, 0.0, 0.0, 0.0, 0.0, 0.0, 0.0, 0.0, 0.0, 0.0, 0.0, 0.0, 0.0, 0.0, 0.0, 0.0, 0.0, 0.0, 0.0, 0.0, 0.0, 0.0, 0.0, 0.0, 0.0, 0.0, 0.0, 0.0, 0.0, 0.0, 0.0, 0.0, 0.0, 0.0, 0.0, 0.0, 0.0, 0.0, 0.0, 0.0, 0.0, 0.0, 0.0, 0.0, 0.0, 0.0, 0.0, 0.0, 0.0, 0.0, 0.0, 0.0, 0.0, 0.0, 0.0, 0.0, 0.0, 0.0, 0.0, 0.0, 0.0, 0.0, 0.0, 0.0, 0.0, 0.0, 0.0, 0.0, 0.0, 0.0, 0.0, 0.0, 0.0, 0.0, 0.0, 0.0, 0.0, 0.0, 0.0, 0.0, 0.0, 0.0, 0.0, 0.0, 0.0, 0.0, 0.0, 0.0, 0.0, 0.0, 0.0, 0.0, 0.0, 0.0, 0.0, 0.0, 0.0, 0.0, 0.0, 0.0, 0.0, 0.0, 0.0, 0.0, 0.0, 0.0, 0.0, 0.0, 0.0, 0.0, 0.0, 0.0, 0.0, 0.0, 0.0, 0.0, 0.0, 0.0, 0.0, 0.0, 0.0, 0.0, 0.0, 0.0, 0.0, 0.0, 0.0, 0.0, 0.0, 0.0, 0.0, 0.0, 0.0, 0.0, 0.0, 0.0, 0.0, 0.0, 0.0, 0.0, 0.0, 0.0, 0.0, 0.0, 0.0, 0.0, 0.0, 0.0, 0.0, 0.0, 0.0, 0.0, 0.0, 0.0, 0.0, 0.0, 0.0, 0.0, 0.0, 0.0, 0.0, 0.0, 0.0, 0.0, 0.0, 0.0, 0.0, 0.0, 0.0, 0.0, 0.0, 0.0, 0.0, 0.0, 0.0, 0.0, 0.0, 0.0, 0.0, 0.0, 0.0, 0.0, 0.0, 0.0, 0.0, 0.0, 0.0, 0.0, 0.0, 0.0, 0.0, 0.0, 0.0, 0.0, 0.0, 0.0, 0.0, 0.0, 0.0, 0.0, 0.0, 0.0, 0.0, 0.0, 0.0, 0.0, 0.0, 0.0, 0.0, 0.0, 0.0, 0.0, 0.0, 0.0, 0.0, 0.0, 0.0, 0.0, 0.0, 0.0, 0.0, 0.0, 0.0, 0.0, 0.0, 0.0, 0.0, 0.0, 0.0, 0.0, 0.0, 0.0, 0.0, 0.0, 0.0, 0.0, 0.0, 0.0, 0.0, 0.0, 0.0, 0.0, 0.0, 0.0, 0.0, 0.0, 0.0, 0.0, 0.0, 0.0, 0.0, 0.0, 0.0, 0.0, 0.0, 0.0, 0.0, 0.0, 0.0, 0.0, 0.0, 0.0, 0.0, 0.0, 0.0, 0.0, 0.0, 0.0, 0.0, 0.0, 0.0, 0.0, 0.0, 0.0, 0.0, 0.0, 0.0, 0.0, 0.0, 0.0, 0.0, 0.0, 0.0, 0.0, 0.0, 0.0, 0.0, 0.0, 0.0, 0.0, 0.0, 0.0, 0.0, 0.0, 0.0, 0.0, 0.0, 0.0, 0.0, 0.0, 0.0, 0.0, 0.0, 0.0, 0.0, 0.0, 0.0, 0.0, 0.0, 0.0, 0.0, 0.0, 0.0, 0.0, 0.0, 0.0, 0.0, 0.0, 0.0, 0.0, 0.0, 0.0, 0.0, 0.0, 0.0, 0.0, 0.0, 0.0, 0.0, 0.0, 0.0, 0.0, 0.0, 0.0, 0.0, 0.0, 0.0, 0.0, 0.0, 0.0, 0.0, 0.0, 0.0, 0.0, 0.0, 0.0, 0.0, 0.0, 0.0, 0.0, 0.0, 0.0, 0.0, 0.0, 0.0, 0.0, 0.0, 0.0, 0.0, 0.0, 0.0, 0.0, 0.0, 0.0, 0.0, 0.0, 0.0, 0.0, 0.0, 0.0, 0.0, 0.0, 0.0, 0.0, 0.0, 0.0, 0.0, 0.0, 0.0, 0.0, 0.0, 0.0, 0.0, 0.0, 0.0, 0.0, 0.0, 0.0, 0.0, 0.0, 0.0, 0.0, 0.0, 0.0, 0.0, 0.0, 0.0, 0.0, 0.0, 0.0, 0.0, 0.0, 0.0, 0.0, 0.0, 0.0, 0.0, 0.0, 0.0, 0.0, 0.0, 0.0, 0.0, 0.0, 0.0, 0.0, 0.0, 0.0, 0.0, 0.0, 0.0, 0.0, 0.0, 0.0, 0.0, 0.0, 0.0, 0.0, 0.0, 0.0, 0.0, 0.0, 0.0, 0.0, 0.0, 0.0, 0.0, 0.0, 0.0, 0.0, 0.0, 0.0, 0.0, 0.0, 0.0, 0.0, 0.0, 0.0, 0.0, 0.0, 0.0, 0.0, 0.0, 0.0, 0.0, 0.0, 0.0, 0.0, 0.0, 0.0, 0.0, 0.0, 0.0, 0.0, 0.0, 0.0, 0.0, 0.0, 0.0, 0.0, 0.0, 0.0, 0.0, 0.0, 0.0, 0.0, 0.0, 0.0, 0.0, 0.0, 0.0, 0.0, 0.0, 0.0, 0.0, 0.0, 0.0, 0.0, 0.0, 0.0, 0.0, 0.0, 0.0, 0.0, 0.0, 0.0, 0.0, 0.0, 0.0, 0.0, 0.0, 0.0, 0.0, 0.0, 0.0, 0.0, 0.0, 0.0, 0.0, 0.0, 0.0, 0.0, 0.0, 0.0, 0.0, 0.0, 0.0, 0.0, 0.0, 0.0, 0.0, 0.0, 0.0, 0.0, 0.0, 0.0, 0.0, 0.0, 0.0, 0.0, 0.0, 0.0, 0.0, 0.0, 0.0, 0.0, 0.0, 0.0, 0.0, 0.0, 0.0, 0.0, 0.0, 0.0, 0.0, 0.0, 0.0, 0.0, 0.0, 0.0, 0.0, 0.0, 0.0, 0.0, 0.0, 0.0, 0.0, 0.0, 0.0, 0.0, 0.0, 0.0, 0.0, 0.0, 0.0, 0.0, 0.0, 0.0, 0.0, 0.0, 0.0, 0.0, 0.0, 0.0, 0.0, 0.0, 0.0, 0.0, 0.0, 0.0, 0.0, 0.0, 0.0, 0.0, 0.0, 0.0, 0.0, 0.0, 0.0, 0.0, 0.0, 0.0, 0.0, 0.0, 0.0, 0.0, 0.0, 0.0, 0.0, 0.0, 0.0, 0.0, 0.0, 0.0, 0.0, 0.0, 0.0, 0.0, 0.0, 0.0, 0.0, 0.0, 0.0, 0.0, 0.0, 0.0, 0.0, 0.0, 0.0, 0.0, 0.0, 0.0, 0.0, 0.0, 0.0, 0.0, 0.0, 0.0, 0.0, 0.0, 0.0, 0.0, 0.0, 0.0, 0.0, 0.0, 0.0, 0.0, 0.0, 0.0, 0.0, 0.0, 0.0, 0.0, 0.0, 0.0, 0.0, 0.0, 0.0, 0.0, 0.0, 0.0, 0.0, 0.0, 0.0, 0.0, 0.0, 0.0, 0.0, 0.0, 0.0, 0.0, 0.0, 0.0, 0.0, 0.0, 0.0, 0.0, 0.0, 0.0, 0.0, 0.0, 0.0, 0.0, 0.0, 0.0, 0.0, 0.0, 0.0, 0.0, 0.0, 0.0, 0.0, 0.0, 0.0, 0.0, 0.0, 0.0, 0.0, 0.0, 0.0, 0.0, 0.0, 0.0, 0.0, 0.0, 0.0, 0.0, 0.0, 0.0, 0.0, 0.0, 0.0, 0.0, 0.0, 0.0, 0.0, 0.0, 0.0, 0.0, 0.0, 0.0, 0.0, 0.0, 0.0, 0.0, 0.0, 0.0, 0.0, 0.0, 0.0, 0.0, 0.0, 0.0, 0.0, 0.0, 0.0, 0.0, 0.0, 0.0, 0.0, 0.0, 0.0, 0.0, 0.0, 0.0, 0.0, 0.0, 0.0, 0.0, 0.0, 0.0, 0.0, 0.0, 0.0, 0.0, 0.0, 0.0, 0.0, 0.0, 0.0, 0.0, 0.0, 0.0, 0.0, 0.0, 0.0, 0.0, 0.0, 0.0, 0.0, 0.0, 0.0, 0.0, 0.0, 0.0, 0.0, 0.0, 0.0, 0.0, 0.0, 0.0, 0.0, 0.0, 0.0, 0.0, 0.0, 0.0, 0.0, 0.0, 0.0, 0.0, 0.0, 0.0, 0.0, 0.0, 0.0, 0.0, 0.0, 0.0, 0.0, 0.0, 0.0, 0.0, 0.0, 0.0, 0.0, 0.0, 0.0, 0.0, 0.0, 0.0, 0.0, 0.0, 0.0, 0.0, 0.0, 0.0, 0.0, 0.0, 0.0, 0.0, 0.0, 0.0, 0.0, 0.0, 0.0, 0.0, 0.0, 0.0, 0.0, 0.0, 0.0, 0.0, 0.0, 0.0, 0.0, 0.0, 0.0, 0.0, 0.0, 0.0, 0.0, 0.0, 0.0, 0.0, 0.0, 0.0, 0.0, 0.0, 0.0, 0.0, 0.0, 0.0, 0.0, 0.0, 0.0, 0.0, 0.0, 0.0, 0.0, 0.0, 0.0, 0.0, 0.0, 0.0, 0.0, 0.0, 0.0, 0.0, 0.0, 0.0, 0.0, 0.0, 0.0, 0.0, 0.0, 0.0, 0.0, 0.0, 0.0, 0.0, 0.0, 0.0, 0.0, 0.0, 0.0, 0.0, 0.0, 0.0, 0.0, 0.0, 0.0, 0.0, 0.0, 0.0, 0.0, 0.0, 0.0, 0.0, 0.0, 0.0, 0.0, 0.0, 0.0, 0.0, 0.0, 0.0, 0.0, 0.0, 0.0, 0.0, 0.0, 0.0, 0.0, 0.0, 0.0, 0.0, 0.0, 0.0, 0.0, 0.0, 0.0, 0.0, 0.0, 0.0, 0.0, 0.0, 0.0, 0.0, 0.0, 0.0, 0.0, 0.0, 0.0, 0.0, 0.0, 0.0, 0.0, 0.0, 0.0, 0.0, 0.0, 0.0, 0.0, 0.0, 0.0, 0.0, 0.0, 0.0, 0.0, 0.0, 0.0, 0.0, 0.0, 0.0, 0.0, 0.0, 0.0, 0.0, 0.0, 0.0, 0.0, 0.0, 0.0, 0.0, 0.0, 0.0, 0.0, 0.0, 0.0, 0.0, 0.0, 0.0, 0.0, 0.0, 0.0, 0.0, 0.0, 0.0, 0.0, 0.0, 0.0, 0.0, 0.0, 0.0, 0.0, 0.0, 0.0, 0.0, 0.0, 0.0, 0.0, 0.0, 0.0, 0.0, 0.0, 0.0, 0.0, 0.0, 0.0, 0.0, 0.0, 0.0, 0.0, 0.0, 0.0, 0.0, 0.0, 0.0, 0.0, 0.0, 0.0, 0.0, 0.0, 0.0, 0.0, 0.0, 0.0, 0.0, 0.0, 0.0, 0.0, 0.0, 0.0, 0.0, 0.0, 0.0, 0.0, 0.0, 0.0, 0.0, 0.0, 0.0, 0.0, 0.0, 0.0, 0.0, 0.0, 0.0, 0.0, 0.0, 0.0, 0.0, 0.0, 0.0, 0.0, 0.0, 0.0, 0.0, 0.0, 0.0, 0.0, 0.0, 0.0, 0.0, 0.0, 0.0, 0.0, 0.0, 0.0, 0.0, 0.0, 0.0, 0.0, 0.0, 0.0, 0.0, 0.0, 0.0, 0.0, 0.0, 0.0, 0.0, 0.0, 0.0, 0.0, 0.0, 0.0, 0.0, 0.0, 0.0, 0.0, 0.0, 0.0, 0.0, 0.0, 0.0, 0.0, 0.0, 0.0, 0.0, 0.0, 0.0, 0.0, 0.0, 0.0, 0.0, 0.0, 0.0, 0.0, 0.0, 0.0, 0.0, 0.0, 0.0, 0.0, 0.0, 0.0, 0.0, 0.0, 0.0, 0.0, 0.0, 0.0, 0.0, 0.0, 0.0, 0.0, 0.0, 0.0, 0.0, 0.0, 0.0, 0.0, 0.0, 0.0, 0.0, 0.0, 0.0, 0.0, 0.0, 0.0, 0.0, 0.0, 0.0, 0.0, 0.0, 0.0, 0.0, 0.0, 0.0, 0.0, 0.0, 0.0, 0.0, 0.0, 0.0, 0.0, 0.0, 0.0, 0.0, 0.0, 0.0, 0.0, 0.0, 0.0, 0.0, 0.0, 0.0, 0.0, 0.0, 0.0, 0.0, 0.0, 0.0, 0.0, 0.0, 0.0, 0.0, 0.0, 0.0, 0.0, 0.0, 0.0, 0.0, 0.0, 0.0, 0.0, 0.0, 0.0, 0.0, 0.0, 0.0, 0.0, 0.0, 0.0, 0.0, 0.0, 0.0, 0.0, 0.0, 0.0, 0.0, 0.0, 0.0, 0.0, 0.0, 0.0, 0.0, 0.0, 0.0, 0.0, 0.0, 0.0, 0.0, 0.0, 0.0, 0.0, 0.0, 0.0, 0.0, 0.0, 0.0, 0.0, 0.0, 0.0, 0.0, 0.0, 0.0, 0.0, 0.0, 0.0, 0.0, 0.0, 0.0, 0.0, 0.0, 0.0, 0.0, 0.0, 0.0, 0.0, 0.0, 0.0, 0.0, 0.0, 0.0, 0.0, 0.0, 0.0, 0.0, 0.0, 0.0, 0.0, 0.0, 0.0, 0.0, 0.0, 0.0, 0.0, 0.0, 0.0, 0.0, 0.0, 0.0, 0.0, 0.0, 0.0, 0.0, 0.0, 0.0, 0.0, 0.0, 0.0, 0.0, 0.0, 0.0, 0.0, 0.0, 0.0, 0.0, 0.0, 0.0, 0.0, 0.0, 0.0, 0.0, 0.0, 0.0, 0.0, 0.0, 0.0, 0.0, 0.0, 0.0, 0.0, 0.0, 0.0, 0.0, 0.0, 0.0, 0.0, 0.0, 0.0, 0.0, 0.0, 0.0, 0.0, 0.0, 0.0, 0.0, 0.0, 0.0, 0.0, 0.0, 0.0, 0.0, 0.0, 0.0, 0.0, 0.0, 0.0, 0.0, 0.0, 0.0, 0.0, 0.0, 0.0, 0.0, 0.0, 0.0, 0.0, 0.0, 0.0, 0.0, 0.0, 0.0, 0.0, 0.0, 0.0, 0.0, 0.0, 0.0, 0.0, 0.0, 0.0, 0.0, 0.0, 0.0, 0.0, 0.0, 0.0, 0.0, 0.0, 0.0, 0.0, 0.0, 0.0, 0.0, 0.0, 0.0, 0.0, 0.0, 0.0, 0.0, 0.0, 0.0, 0.0, 0.0, 0.0, 0.0, 0.0, 0.0, 0.0, 0.0, 0.0, 0.0, 0.0, 0.0, 0.0, 0.0, 0.0, 0.0, 0.0, 0.0, 0.0, 0.0, 0.0, 0.0, 0.0, 0.0, 0.0, 0.0, 0.0, 0.0, 0.0, 0.0, 0.0, 0.0, 0.0, 0.0, 0.0, 0.0, 0.0, 0.0, 0.0, 0.0, 0.0, 0.0, 0.0, 0.0, 0.0, 0.0, 0.0, 0.0, 0.0, 0.0, 0.0, 0.0, 0.0, 0.0, 0.0, 0.0, 0.0, 0.0, 0.0, 0.0, 0.0, 0.0, 0.0, 0.0, 0.0, 0.0, 0.0, 0.0, 0.0, 0.0, 0.0, 0.0, 0.0, 0.0, 0.0, 0.0, 0.0, 0.0, 0.0, 0.0, 0.0, 0.0, 0.0, 0.0, 0.0, 0.0, 0.0, 0.0, 0.0, 0.0, 0.0, 0.0, 0.0, 0.0, 0.0, 0.0, 0.0, 0.0, 0.0, 0.0, 0.0, 0.0, 0.0, 0.0, 0.0, 0.0, 0.0, 0.0, 0.0, 0.0, 0.0, 0.0, 0.0, 0.0, 0.0, 0.0, 0.0, 0.0, 0.0, 0.0, 0.0, 0.0, 0.0, 0.0, 0.0, 0.0, 0.0, 0.0, 0.0, 0.0, 0.0, 0.0, 0.0, 0.0, 0.0, 0.0, 0.0, 0.0, 0.0, 0.0, 0.0, 0.0, 0.0, 0.0, 0.0, 0.0, 0.0, 0.0, 0.0, 0.0, 0.0, 0.0, 0.0, 0.0, 0.0, 0.0, 0.0, 0.0, 0.0, 0.0, 0.0, 0.0, 0.0, 0.0, 0.0, 0.0, 0.0, 0.0, 0.0, 0.0, 0.0, 0.0, 0.0, 0.0, 0.0, 0.0, 0.0, 0.0, 0.0, 0.0, 0.0, 0.0, 0.0, 0.0, 0.0, 0.0, 0.0, 0.0, 0.0, 0.0, 0.0, 0.0, 0.0, 0.0, 0.0, 0.0, 0.0, 0.0, 0.0, 0.0, 0.0, 0.0, 0.0, 0.0, 0.0, 0.0, 0.0, 0.0, 0.0, 0.0, 0.0, 0.0, 0.0, 0.0, 0.0, 0.0, 0.0, 0.0, 0.0, 0.0, 0.0, 0.0, 0.0, 0.0, 0.0, 0.0, 0.0, 0.0, 0.0, 0.0, 0.0, 0.0, 0.0, 0.0, 0.0, 0.0, 0.0, 0.0, 0.0, 0.0, 0.0, 0.0, 0.0, 0.0, 0.0, 0.0, 0.0, 0.0, 0.0, 0.0, 0.0, 0.0, 0.0, 0.0, 0.0, 0.0, 0.0, 0.0, 0.0, 0.0, 0.0, 0.0, 0.0, 0.0, 0.0, 0.0, 0.0, 0.0, 0.0, 0.0, 0.0, 0.0, 0.0, 0.0, 0.0, 0.0, 0.0, 0.0, 0.0, 0.0, 0.0, 0.0, 0.0, 0.0, 0.0, 0.0, 0.0, 0.0, 0.0, 0.0, 0.0, 0.0, 0.0, 0.0, 0.0, 0.0, 0.0, 0.0, 0.0, 0.0, 0.0, 0.0, 0.0, 0.0, 0.0, 0.0, 0.0, 0.0, 0.0, 0.0, 0.0, 0.0, 0.0, 0.0, 0.0, 0.0, 0.0, 0.0, 0.0, 0.0, 0.0, 0.0, 0.0, 0.0, 0.0, 0.0, 0.0, 0.0, 0.0, 0.0, 0.0, 0.0, 0.0, 0.0, 0.0, 0.0, 0.0, 0.0, 0.0, 0.0, 0.0, 0.0, 0.0, 0.0, 0.0, 0.0, 0.0, 0.0, 0.0, 0.0, 0.0, 0.0, 0.0, 0.0, 0.0, 0.0, 0.0, 0.0, 0.0, 0.0, 0.0, 0.0, 0.0, 0.0, 0.0, 0.0, 0.0, 0.0, 0.0, 0.0, 0.0, 0.0, 0.0, 0.0, 0.0, 0.0, 0.0, 0.0, 0.0, 0.0, 0.0, 0.0, 0.0, 0.0, 0.0, 0.0, 0.0, 0.0, 0.0, 0.0, 0.0, 0.0, 0.0, 0.0, 0.0, 0.0, 0.0, 0.0, 0.0, 0.0, 0.0, 0.0, 0.0, 0.0, 0.0, 0.0, 0.0, 0.0, 0.0, 0.0, 0.0, 0.0, 0.0, 0.0, 0.0, 0.0, 0.0, 0.0, 0.0, 0.0, 0.0, 0.0, 0.0, 0.0, 0.0, 0.0, 0.0, 0.0, 0.0, 0.0, 0.0, 0.0, 0.0, 0.0, 0.0, 0.0, 0.0, 0.0, 0.0, 0.0, 0.0, 0.0, 0.0, 0.0, 0.0, 0.0, 0.0, 0.0, 0.0, 0.0, 0.0, 0.0, 0.0, 0.0, 0.0, 0.0, 0.0, 0.0, 0.0, 0.0, 0.0, 0.0, 0.0, 0.0, 0.0, 0.0, 0.0, 0.0, 0.0, 0.0, 0.0, 0.0, 0.0, 0.0, 0.0, 0.0, 0.0, 0.0, 0.0, 0.0, 0.0, 0.0, 0.0, 0.0, 0.0, 0.0, 0.0, 0.0, 0.0, 0.0, 0.0, 0.0, 0.0, 0.0, 0.0, 0.0, 0.0, 0.0, 0.0, 0.0, 0.0, 0.0, 0.0, 0.0, 0.0, 0.0, 0.0, 0.0, 0.0, 0.0, 0.0, 0.0, 0.0, 0.0, 0.0, 0.0, 0.0, 0.0, 0.0, 0.0, 0.0, 0.0, 0.0, 0.0, 0.0, 0.0, 0.0, 0.0, 0.0, 0.0, 0.0, 0.0, 0.0, 0.0, 0.0, 0.0, 0.0, 0.0, 0.0, 0.0, 0.0, 0.0, 0.0, 0.0, 0.0, 0.0, 0.0, 0.0, 0.0, 0.0, 0.0, 0.0, 0.0, 0.0, 0.0, 0.0, 0.0, 0.0, 0.0, 0.0, 0.0, 0.0, 0.0, 0.0, 0.0, 0.0, 0.0, 0.0, 0.0, 0.0, 0.0, 0.0, 0.0, 0.0, 0.0, 0.0, 0.0, 0.0, 0.0, 0.0, 0.0, 0.0, 0.0, 0.0, 0.0, 0.0, 0.0, 0.0, 0.0, 0.0, 0.0, 0.0, 0.0, 0.0, 0.0, 0.0, 0.0, 0.0, 0.0, 0.0, 0.0, 0.0, 0.0, 0.0, 0.0, 0.0, 0.0, 0.0, 0.0, 0.0, 0.0, 0.0, 0.0, 0.0, 0.0, 0.0, 0.0, 0.0, 0.0, 0.0, 0.0, 0.0, 0.0, 0.0, 0.0, 0.0, 0.0, 0.0, 0.0, 0.0, 0.0, 0.0, 0.0, 0.0, 0.0, 0.0, 0.0, 0.0, 0.0, 0.0, 0.0, 0.0, 0.0, 0.0, 0.0, 0.0, 0.0, 0.0, 0.0, 0.0, 0.0, 0.0, 0.0, 0.0, 0.0, 0.0, 0.0, 0.0, 0.0, 0.0, 0.0, 0.0, 0.0, 0.0, 0.0, 0.0, 0.0, 0.0, 0.0, 0.0, 0.0, 0.0, 0.0, 0.0, 0.0, 0.0, 0.0, 0.0, 0.0, 0.0, 0.0, 0.0, 0.0, 0.0, 0.0, 0.0, 0.0, 0.0, 0.0, 0.0, 0.0, 0.0, 0.0, 0.0, 0.0, 0.0, 0.0, 0.0, 0.0, 0.0, 0.0, 0.0, 0.0, 0.0, 0.0, 0.0, 0.0, 0.0, 0.0, 0.0, 0.0, 0.0, 0.0, 0.0, 0.0, 0.0, 0.0, 0.0, 0.0, 0.0, 0.0, 0.0, 0.0, 0.0, 0.0, 0.0, 0.0, 0.0, 0.0, 0.0, 0.0, 0.0, 0.0, 0.0, 0.0, 0.0, 0.0, 0.0, 0.0, 0.0, 0.0, 0.0, 0.0, 0.0, 0.0, 0.0, 0.0, 0.0, 0.0, 0.0, 0.0, 0.0, 0.0, 0.0, 0.0, 0.0, 0.0, 0.0, 0.0, 0.0, 0.0, 0.0, 0.0, 0.0, 0.0, 0.0, 0.0, 0.0, 0.0, 0.0, 0.0, 0.0, 0.0, 0.0, 0.0, 0.0, 0.0, 0.0, 0.0, 0.0, 0.0, 0.0, 0.0, 0.0, 0.0, 0.0, 0.0, 0.0, 0.0, 0.0, 0.0, 0.0, 0.0, 0.0, 0.0, 0.0, 0.0, 0.0, 0.0, 0.0, 0.0, 0.0, 0.0, 0.0, 0.0, 0.0, 0.0, 0.0, 0.0, 0.0, 0.0, 0.0, 0.0, 0.0, 0.0, 0.0, 0.0, 0.0, 0.0, 0.0, 0.0, 0.0, 0.0, 0.0, 0.0, 0.0, 0.0, 0.0, 0.0, 0.0, 0.0, 0.0, 0.0, 0.0, 0.0, 0.0, 0.0, 0.0, 0.0, 0.0, 0.0, 0.0, 0.0, 0.0, 0.0, 0.0, 0.0, 0.0, 0.0, 0.0, 0.0, 0.0, 0.0, 0.0, 0.0, 0.0, 0.0, 0.0, 0.0, 0.0, 0.0, 0.0, 0.0, 0.0, 0.0, 0.0, 0.0, 0.0, 0.0, 0.0, 0.0, 0.0, 0.0, 0.0, 0.0, 0.0, 0.0, 0.0, 0.0, 0.0, 0.0, 0.0, 0.0, 0.0, 0.0, 0.0, 0.0, 0.0, 0.0, 0.0, 0.0, 0.0, 0.0, 0.0, 0.0, 0.0, 0.0, 0.0, 0.0, 0.0, 0.0, 0.0, 0.0, 0.0, 0.0, 0.0, 0.0, 0.0, 0.0, 0.0, 0.0, 0.0, 0.0, 0.0, 0.0, 0.0, 0.0, 0.0, 0.0, 0.0, 0.0, 0.0, 0.0, 0.0, 0.0, 0.0, 0.0, 0.0, 0.0, 0.0, 0.0, 0.0, 0.0, 0.0, 0.0, 0.0, 0.0, 0.0, 0.0, 0.0, 0.0, 0.0, 0.0, 0.0, 0.0, 0.0, 0.0, 0.0, 0.0, 0.0, 0.0, 0.0, 0.0, 0.0, 0.0, 0.0, 0.0, 0.0, 0.0, 0.0, 0.0, 0.0, 0.0, 0.0, 0.0, 0.0, 0.0, 0.0, 0.0, 0.0, 0.0, 0.0, 0.0, 0.0, 0.0, 0.0, 0.0, 0.0, 0.0, 0.0, 0.0, 0.0, 0.0, 0.0, 0.0, 0.0, 0.0, 0.0, 0.0, 0.0, 0.0, 0.0, 0.0, 0.0, 0.0, 0.0, 0.0, 0.0, 0.0, 0.0, 0.0, 0.0, 0.0, 0.0, 0.0, 0.0, 0.0, 0.0, 0.0, 0.0, 0.0, 0.0, 0.0, 0.0, 0.0, 0.0, 0.0, 0.0, 0.0, 0.0, 0.0, 0.0, 0.0, 0.0, 0.0, 0.0, 0.0, 0.0, 0.0, 0.0, 0.0, 0.0, 0.0, 0.0, 0.0, 0.0, 0.0, 0.0, 0.0, 0.0, 0.0, 0.0, 0.0, 0.0, 0.0, 0.0, 0.0, 0.0, 0.0, 0.0, 0.0, 0.0, 0.0, 0.0, 0.0, 0.0, 0.0, 0.0, 0.0, 0.0, 0.0, 0.0, 0.0, 0.0, 0.0, 0.0, 0.0, 0.0, 0.0, 0.0, 0.0, 0.0, 0.0, 0.0, 0.0, 0.0, 0.0, 0.0, 0.0, 0.0, 0.0, 0.0, 0.0, 0.0, 0.0, 0.0, 0.0, 0.0, 0.0, 0.0, 0.0, 0.0, 0.0, 0.0, 0.0, 0.0, 0.0, 0.0, 0.0, 0.0, 0.0, 0.0, 0.0, 0.0, 0.0, 0.0, 0.0, 0.0, 0.0, 0.0, 0.0, 0.0, 0.0, 0.0, 0.0, 0.0, 0.0, 0.0, 0.0, 0.0, 0.0, 0.0, 0.0, 0.0, 0.0, 0.0, 0.0, 0.0, 0.0, 0.0, 0.0, 0.0, 0.0, 0.0, 0.0, 0.0, 0.0, 0.0, 0.0, 0.0, 0.0, 0.0, 0.0, 0.0, 0.0, 0.0, 0.0, 0.0, 0.0, 0.0, 0.0, 0.0, 0.0, 0.0, 0.0, 0.0, 0.0, 0.0, 0.0, 0.0, 0.0, 0.0, 0.0, 0.0, 0.0, 0.0, 0.0, 0.0, 0.0, 0.0, 0.0, 0.0, 0.0, 0.0, 0.0, 0.0, 0.0, 0.0, 0.0, 0.0, 0.0, 0.0, 0.0, 0.0, 0.0, 0.0, 0.0, 0.0, 0.0, 0.0, 0.0, 0.0, 0.0, 0.0, 0.0, 0.0, 0.0, 0.0, 0.0, 0.0, 0.0, 0.0, 0.0, 0.0, 0.0, 0.0, 0.0, 0.0, 0.0, 0.0, 0.0, 0.0, 0.0, 0.0, 0.0, 0.0, 0.0, 0.0, 0.0, 0.0, 0.0, 0.0, 0.0, 0.0, 0.0, 0.0, 0.0, 0.0, 0.0, 0.0, 0.0, 0.0, 0.0, 0.0, 0.0, 0.0, 0.0, 0.0, 0.0, 0.0, 0.0, 0.0, 0.0, 0.0, 0.0, 0.0, 0.0, 0.0, 0.0, 0.0, 0.0, 0.0, 0.0, 0.0, 0.0, 0.0, 0.0, 0.0, 0.0, 0.0, 0.0, 0.0, 0.0, 0.0, 0.0, 0.0, 0.0, 0.0, 0.0, 0.0, 0.0, 0.0, 0.0, 0.0, 0.0, 0.0, 0.0, 0.0, 0.0, 0.0, 0.0, 0.0, 0.0, 0.0, 0.0, 0.0, 0.0, 0.0, 0.0, 0.0, 0.0, 0.0, 0.0, 0.0, 0.0, 0.0, 0.0, 0.0, 0.0, 0.0, 0.0, 0.0, 0.0, 0.0, 0.0, 0.0, 0.0, 0.0, 0.0, 0.0, 0.0, 0.0, 0.0, 0.0, 0.0, 0.0, 0.0, 0.0, 0.0, 0.0, 0.0, 0.0, 0.0, 0.0, 0.0, 0.0, 0.0, 0.0, 0.0, 0.0, 0.0, 0.0, 0.0, 0.0, 0.0, 0.0, 0.0, 0.0, 0.0, 0.0, 0.0, 0.0, 0.0, 0.0, 0.0, 0.0, 0.0, 0.0, 0.0, 0.0, 0.0, 0.0, 0.0, 0.0, 0.0, 0.0, 0.0, 0.0, 0.0, 0.0, 0.0, 0.0, 0.0, 0.0, 0.0, 0.0, 0.0, 0.0, 0.0, 0.0, 0.0, 0.0, 0.0, 0.0, 0.0, 0.0, 0.0, 0.0, 0.0, 0.0, 0.0, 0.0, 0.0, 0.0, 0.0, 0.0, 0.0, 0.0, 0.0, 0.0, 0.0, 0.0, 0.0, 0.0, 0.0, 0.0, 0.0, 0.0, 0.0, 0.0, 0.0, 0.0, 0.0, 0.0, 0.0, 0.0, 0.0, 0.0, 0.0, 0.0, 0.0, 0.0, 0.0, 0.0, 0.0, 0.0, 0.0, 0.0, 0.0, 0.0, 0.0, 0.0, 0.0, 0.0, 0.0, 0.0, 0.0, 0.0, 0.0, 0.0, 0.0, 0.0, 0.0, 0.0, 0.0, 0.0, 0.0, 0.0, 0.0, 0.0, 0.0, 0.0, 0.0, 0.0, 0.0, 0.0, 0.0, 0.0, 0.0, 0.0, 0.0, 0.0, 0.0, 0.0, 0.0, 0.0, 0.0, 0.0, 0.0, 0.0, 0.0, 0.0, 0.0, 0.0, 0.0, 0.0, 0.0, 0.0, 0.0, 0.0, 0.0, 0.0, 0.0, 0.0, 0.0, 0.0, 0.0, 0.0, 0.0, 0.0, 0.0, 0.0, 0.0, 0.0, 0.0, 0.0, 0.0, 0.0, 0.0, 0.0, 0.0, 0.0, 0.0, 0.0, 0.0, 0.0, 0.0, 0.0, 0.0, 0.0, 0.0, 0.0, 0.0, 0.0, 0.0, 0.0, 0.0, 0.0, 0.0, 0.0, 0.0, 0.0, 0.0, 0.0, 0.0, 0.0, 0.0, 0.0, 0.0, 0.0, 0.0, 0.0, 0.0, 0.0, 0.0, 0.0, 0.0, 0.0, 0.0, 0.0, 0.0, 0.0, 0.0, 0.0, 0.0, 0.0, 0.0, 0.0, 0.0, 0.0, 0.0, 0.0, 0.0, 0.0, 0.0, 0.0, 0.0, 0.0, 0.0, 0.0, 0.0, 0.0, 0.0, 0.0, 0.0, 0.0, 0.0, 0.0, 0.0, 0.0, 0.0, 0.0, 0.0, 0.0, 0.0, 0.0, 0.0, 0.0, 0.0, 0.0, 0.0, 0.0, 0.0, 0.0, 0.0, 0.0, 0.0, 0.0, 0.0, 0.0, 0.0, 0.0, 0.0, 0.0, 0.0, 0.0, 0.0, 0.0, 0.0, 0.0, 0.0, 0.0, 0.0, 0.0, 0.0, 0.0, 0.0, 0.0, 0.0, 0.0, 0.0, 0.0, 0.0, 0.0, 0.0, 0.0, 0.0, 0.0, 0.0, 0.0, 0.0, 0.0, 0.0, 0.0, 0.0, 0.0, 0.0, 0.0, 0.0, 0.0, 0.0, 0.0, 0.0, 0.0, 0.0, 0.0, 0.0, 0.0, 0.0, 0.0, 0.0, 0.0, 0.0, 0.0, 0.0, 0.0, 0.0, 0.0, 0.0, 0.0, 0.0, 0.0, 0.0, 0.0, 0.0, 0.0, 0.0, 0.0, 0.0, 0.0, 0.0, 0.0, 0.0, 0.0, 0.0, 0.0, 0.0, 0.0, 0.0, 0.0, 0.0, 0.0, 0.0, 0.0, 0.0, 0.0, 0.0, 0.0, 0.0, 0.0])
me_cube_001.materials.append(mat_arrow_top)
me_cube_001.materials.append(mat_arrow_feather)
me_cube_001.materials.append(mat_arrow_darkbrown)
me_cube_001.use_remesh_fix_poles = True
me_cube_001.use_remesh_preserve_attributes = False
me_cube_001.use_mirror_vertex_groups = False
me_cube_001.update()
me_cube_001.normals_split_custom_set([tuple(v) for v in zip(*[iter([-0.9868, -0.162, 0.0, -0.9868, -0.162, 0.0, -0.9868, -0.162, 0.0, -0.9868, -0.162, 0.0, 0.0, 0.208, -0.9781, 0.0, 0.208, -0.9781, 0.0, 0.208, -0.9781, 0.9868, -0.162, 0.0, 0.9868, -0.162, 0.0, 0.9868, -0.162, 0.0, 0.9868, -0.162, 0.0, 0.0, -1.0, 0.0, 0.0, -1.0, 0.0, 0.0, -1.0, 0.0, 0.0, -1.0, 0.0, 0.0, -0.162, -0.9868, 0.0, -0.162, -0.9868, 0.0, -0.162, -0.9868, 0.0, -0.162, -0.9868, 0.0, -0.162, 0.9868, 0.0, -0.162, 0.9868, 0.0, -0.162, 0.9868, 0.0, -0.162, 0.9868, 0.0, 0.2081, 0.9781, 0.0, 0.2081, 0.9781, 0.0, 0.2081, 0.9781, -0.9781, 0.208, 0.0, -0.9781, 0.208, 0.0, -0.9781, 0.208, 0.0, 0.9781, 0.2081, 0.0, 0.9781, 0.2081, 0.0, 0.9781, 0.2081, 0.0, 0.0, 0.07588, 0.9971, 4.841e-06, 0.05215, 0.9986, -0.7098, 9.845e-05, -0.7044, -0.7098, 0.0003364, -0.7044, 0.0, 0.04241, 0.9991, 1.284e-06, 0.09009, 0.9959, -0.7095, 0.0002268, -0.7047, -0.7095, 0.0004345, -0.7047, -8.164e-06, 0.04679, 0.9989, 0.0, 0.07588, 0.9971, -0.7098, 0.0003364, -0.7044, -0.7097, 0.0003603, -0.7045, -1.483e-06, 0.05002, 0.9987, -4.835e-06, 0.1101, 0.9939, -0.7096, 0.0003369, -0.7046, -0.7096, 0.0005341, -0.7046, -3.282e-06, 0.07611, 0.9971, -1.247e-06, 0.1357, 0.9907, -0.7094, 0.0002873, -0.7048, -0.7095, 0.000687, -0.7047, 1.582e-05, 0.05909, 0.9983, 8.17e-06, 0.1538, 0.9881, -0.7093, 0.0003702, -0.7049, -0.7093, 0.0006547, -0.7049, 8.17e-06, 0.1538, 0.9881, -3.282e-06, 0.07611, 0.9971, -0.7095, 0.000687, -0.7047, -0.7093, 0.0003702, -0.7049, 1.215e-05, -0.8865, 0.4628, 1.582e-05, 0.05909, 0.9983, -0.7093, 0.0006547, -0.7049, -0.6365, -0.2776, -0.7196, -1.247e-06, 0.1357, 0.9907, 0.0, 0.04241, 0.9991, -0.7095, 0.0004345, -0.7047, -0.7094, 0.0002873, -0.7048, 1.284e-06, 0.09009, 0.9959, -1.483e-06, 0.05002, 0.9987, -0.7096, 0.0005341, -0.7046, -0.7095, 0.0002268, -0.7047, -4.835e-06, 0.1101, 0.9939, -8.164e-06, 0.04679, 0.9989, -0.7097, 0.0003603, -0.7045, -0.7096, 0.0003369, -0.7046, 4.841e-06, 0.05215, 0.9986, -0.5385, 0.8358, -0.1074, -0.7098, 9.845e-05, -0.7044, 0.0, 0.07588, 0.9971, 0.7098, 0.0003364, -0.7044, 0.7098, 9.846e-05, -0.7044, 4.841e-06, 0.05215, 0.9986, 0.0, 0.04241, 0.9991, 0.7095, 0.0004342, -0.7047, 0.7095, 0.0002267, -0.7047, 1.284e-06, 0.09009, 0.9959, -8.164e-06, 0.04679, 0.9989, 0.7097, 0.0003601, -0.7045, 0.7098, 0.0003364, -0.7044, 0.0, 0.07588, 0.9971, -1.483e-06, 0.05002, 0.9987, 0.7097, 0.0005342, -0.7046, 0.7096, 0.0003369, -0.7046, -4.835e-06, 0.1101, 0.9939, -3.282e-06, 0.07611, 0.9971, 0.7095, 0.0006872, -0.7047, 0.7094, 0.0002873, -0.7048, -1.247e-06, 0.1357, 0.9907, 1.582e-05, 0.05909, 0.9983, 0.7093, 0.0006547, -0.7049, 0.7093, 0.0003702, -0.7049, 8.17e-06, 0.1538, 0.9881, 8.17e-06, 0.1538, 0.9881, 0.7093, 0.0003702, -0.7049, 0.7095, 0.0006872, -0.7047, -3.282e-06, 0.07611, 0.9971, 1.215e-05, -0.8865, 0.4628, 0.6365, -0.2776, -0.7196, 0.7093, 0.0006547, -0.7049, 1.582e-05, 0.05909, 0.9983, -1.247e-06, 0.1357, 0.9907, 0.7094, 0.0002873, -0.7048, 0.7095, 0.0004342, -0.7047, 0.0, 0.04241, 0.9991, 1.284e-06, 0.09009, 0.9959, 0.7095, 0.0002267, -0.7047, 0.7097, 0.0005342, -0.7046, -1.483e-06, 0.05002, 0.9987, -4.835e-06, 0.1101, 0.9939, 0.7096, 0.0003369, -0.7046, 0.7097, 0.0003601, -0.7045, -8.164e-06, 0.04679, 0.9989, 4.841e-06, 0.05215, 0.9986, 0.7098, 9.846e-05, -0.7044, 0.5385, 0.8358, -0.1074, -0.7095, 0.000687, -0.7047, -0.7094, 0.0002873, -0.7048, 0.7094, 0.0002873, -0.7048, 0.7095, 0.0006872, -0.7047, -0.7095, 0.0002268, -0.7047, -0.7096, 0.0005341, -0.7046, 0.7097, 0.0005342, -0.7046, 0.7095, 0.0002267, -0.7047, -0.7097, 0.0003603, -0.7045, -0.7098, 0.0003364, -0.7044, 0.7098, 0.0003364, -0.7044, 0.7097, 0.0003601, -0.7045, -0.6365, -0.2776, -0.7196, -0.7093, 0.0006547, -0.7049, 0.7093, 0.0006547, -0.7049, 0.6365, -0.2776, -0.7196, 1.215e-05, -0.8865, 0.4628, -0.6365, -0.2776, -0.7196, 0.6365, -0.2776, -0.7196, -0.7096, 0.0003369, -0.7046, -0.7097, 0.0003603, -0.7045, 0.7097, 0.0003601, -0.7045, 0.7096, 0.0003369, -0.7046, -0.7098, 0.0003364, -0.7044, -0.7098, 9.845e-05, -0.7044, 0.7098, 9.846e-05, -0.7044, 0.7098, 0.0003364, -0.7044, -0.7093, 0.0006547, -0.7049, -0.7093, 0.0003702, -0.7049, 0.7093, 0.0003702, -0.7049, 0.7093, 0.0006547, -0.7049, -0.7094, 0.0002873, -0.7048, -0.7095, 0.0004345, -0.7047, 0.7095, 0.0004342, -0.7047, 0.7094, 0.0002873, -0.7048, -0.7096, 0.0005341, -0.7046, -0.7096, 0.0003369, -0.7046, 0.7096, 0.0003369, -0.7046, 0.7097, 0.0005342, -0.7046, -0.7093, 0.0003702, -0.7049, -0.7095, 0.000687, -0.7047, 0.7095, 0.0006872, -0.7047, 0.7093, 0.0003702, -0.7049, -0.7098, 9.845e-05, -0.7044, -0.5385, 0.8358, -0.1074, 0.5385, 0.8358, -0.1074, 0.7098, 9.846e-05, -0.7044, -0.7095, 0.0004345, -0.7047, -0.7095, 0.0002268, -0.7047, 0.7095, 0.0002267, -0.7047, 0.7095, 0.0004342, -0.7047, -0.5385, 0.8358, -0.1074, 4.841e-06, 0.05215, 0.9986, 0.5385, 0.8358, -0.1074, -0.08318, -0.639, -0.7647, 0.003132, -0.6699, -0.7424, 0.07356, -0.6407, -0.7643, 0.08318, -0.639, 0.7647, -0.003132, -0.6699, 0.7424, -0.07356, -0.6407, 0.7643, -0.08318, -0.639, -0.7647, -0.196, 0.118, -0.9735, 0.002457, 0.1181, -0.993, 0.003132, -0.6699, -0.7424, 0.4615, 0.4272, -0.7775, 0.3901, 0.4272, -0.8157, 0.2988, 0.7149, -0.6322, 0.3597, 0.7148, -0.5997, 0.6043, 0.4272, -0.6726, 0.5417, 0.4272, -0.7239, 0.4164, 0.7148, -0.5618, 0.4698, 0.7148, -0.518, 0.7239, 0.4272, -0.5417, 0.6725, 0.4272, -0.6043, 0.518, 0.7148, -0.4698, 0.5618, 0.7148, -0.4164, 0.8157, 0.4272, -0.3901, 0.7775, 0.4272, -0.4615, 0.5997, 0.7149, -0.3596, 0.6322, 0.7149, -0.2987, 0.8761, 0.4272, -0.2235, 0.8526, 0.4272, -0.301, 0.6583, 0.7148, -0.2358, 0.6784, 0.7148, -0.1698, 0.9029, 0.4272, -0.04824, 0.8949, 0.4272, -0.1288, 0.6917, 0.7148, -0.1029, 0.6984, 0.7148, -0.03414, 0.8949, 0.4272, 0.1288, 0.9029, 0.4272, 0.04824, 0.6984, 0.7149, 0.03409, 0.6917, 0.7149, 0.1028, 0.8526, 0.4272, 0.3009, 0.8761, 0.4272, 0.2235, 0.6784, 0.7149, 0.1697, 0.6583, 0.7149, 0.2358, 0.7775, 0.4272, 0.4615, 0.8157, 0.4272, 0.3901, 0.6322, 0.7148, 0.2988, 0.5997, 0.7148, 0.3597, 0.6725, 0.4272, 0.6043, 0.7239, 0.4272, 0.5417, 0.5618, 0.7149, 0.4163, 0.518, 0.7149, 0.4697, 0.5417, 0.4272, 0.7239, 0.6043, 0.4272, 0.6726, 0.4698, 0.7149, 0.5179, 0.4164, 0.7149, 0.5618, 0.3901, 0.4272, 0.8157, 0.4615, 0.4272, 0.7775, 0.3597, 0.7148, 0.5997, 0.2988, 0.7149, 0.6322, -0.3008, 0.4269, 0.8528, -0.2234, 0.4266, 0.8764, -0.1697, 0.7148, 0.6784, -0.2358, 0.7148, 0.6584, 0.2234, 0.4268, 0.8763, 0.3009, 0.4271, 0.8527, 0.2358, 0.7148, 0.6584, 0.1697, 0.7148, 0.6784, -0.04841, 0.427, -0.903, -0.1289, 0.4267, -0.8951, -0.1028, 0.7149, -0.6917, -0.03411, 0.7148, -0.6984, -0.129, 0.4266, 0.8952, -0.04845, 0.4269, 0.903, -0.03411, 0.7149, 0.6984, -0.1028, 0.7149, 0.6916, -0.4615, 0.4272, 0.7775, -0.3901, 0.4272, 0.8157, -0.2988, 0.7148, 0.6322, -0.3597, 0.7148, 0.5997, -0.6043, 0.4272, 0.6725, -0.5417, 0.4272, 0.7239, -0.4164, 0.7149, 0.5618, -0.4698, 0.7149, 0.5179, -0.7239, 0.4272, 0.5417, -0.6725, 0.4272, 0.6043, -0.518, 0.7149, 0.4697, -0.5618, 0.7149, 0.4164, -0.8157, 0.4272, 0.3901, -0.7775, 0.4272, 0.4615, -0.5997, 0.7149, 0.3596, -0.6322, 0.7148, 0.2988, -0.8761, 0.4272, 0.2235, -0.8526, 0.4272, 0.3009, -0.6583, 0.7148, 0.2358, -0.6784, 0.7149, 0.1697, -0.9029, 0.4272, 0.04827, -0.8949, 0.4272, 0.1288, -0.6917, 0.7149, 0.1027, -0.6984, 0.7149, 0.03404, -0.8949, 0.4272, -0.1288, -0.9029, 0.4272, -0.04826, -0.6984, 0.7149, -0.03408, -0.6917, 0.7148, -0.1028, -0.8526, 0.4272, -0.3009, -0.8761, 0.4272, -0.2235, -0.6784, 0.7148, -0.1698, -0.6583, 0.7148, -0.2358, -0.7775, 0.4272, -0.4615, -0.8157, 0.4272, -0.3901, -0.6322, 0.7149, -0.2988, -0.5997, 0.7149, -0.3596, -0.6726, 0.4272, -0.6043, -0.7239, 0.4272, -0.5418, -0.5618, 0.7148, -0.4164, -0.518, 0.7148, -0.4698, -0.5417, 0.4272, -0.7239, -0.6043, 0.4272, -0.6725, -0.4698, 0.7148, -0.518, -0.4164, 0.7148, -0.5618, -0.3901, 0.4272, -0.8157, -0.4615, 0.4272, -0.7775, -0.3597, 0.7148, -0.5998, -0.2988, 0.7148, -0.6323, 0.6018, -0.5209, -0.6054, 0.7021, 0.1189, -0.7021, 0.8256, 0.1189, -0.5516, 0.7115, -0.5151, -0.478, -0.2234, 0.4268, -0.8763, -0.3009, 0.4271, -0.8527, -0.2358, 0.7149, -0.6583, -0.1697, 0.7149, -0.6783, 0.3689, -0.9294, -0.01075, -0.4697, -0.5274, -0.708, -0.3168, -0.529, -0.7873, 0.3689, -0.9294, -0.01075, -0.6018, -0.5209, -0.6054, -0.4697, -0.5274, -0.708, 0.3689, -0.9294, -0.01075, -0.7115, -0.5151, -0.478, -0.6018, -0.5209, -0.6054, 0.3689, -0.9294, -0.01075, -0.7938, -0.5105, -0.3305, -0.7115, -0.5151, -0.478, 0.3689, -0.9294, -0.01075, -0.8449, -0.5076, -0.1689, -0.7938, -0.5105, -0.3305, 0.3689, -0.9294, -0.01075, -0.8622, -0.5066, -1.545e-05, -0.8449, -0.5076, -0.1689, 0.3689, -0.9294, -0.01075, -0.8449, -0.5076, 0.1689, -0.8622, -0.5066, -1.545e-05, 0.3689, -0.9294, -0.01075, -0.7938, -0.5105, 0.3305, -0.8449, -0.5076, 0.1689, 0.3689, -0.9294, -0.01075, -0.7115, -0.5151, 0.478, -0.7938, -0.5105, 0.3305, 0.3689, -0.9294, -0.01075, -0.6018, -0.5209, 0.6054, -0.7115, -0.5151, 0.478, 0.3689, -0.9294, -0.01075, -0.4697, -0.5275, 0.7079, -0.6018, -0.5209, 0.6054, 0.3689, -0.9294, -0.01075, -0.3032, -0.5298, 0.792, -0.4697, -0.5275, 0.7079, 0.3689, -0.9294, -0.01075, -0.07356, -0.6407, 0.7643, -0.3032, -0.5298, 0.792, 0.3008, 0.4269, -0.8528, 0.2234, 0.4266, -0.8764, 0.1697, 0.7149, -0.6784, 0.2358, 0.7149, -0.6583, -0.9796, -0.2004, 0.01198, -0.9907, -0.1193, 0.06579, -0.995, -0.09108, -0.03993, -0.3689, -0.9294, 0.01076, 0.3168, -0.529, 0.7873, 0.08318, -0.639, 0.7647, -0.3689, -0.9294, 0.01076, 0.4697, -0.5275, 0.7079, 0.3168, -0.529, 0.7873, -0.3689, -0.9294, 0.01076, 0.6018, -0.5209, 0.6054, 0.4697, -0.5275, 0.7079, -0.3689, -0.9294, 0.01076, 0.7115, -0.5151, 0.478, 0.6018, -0.5209, 0.6054, -0.3689, -0.9294, 0.01076, 0.7938, -0.5105, 0.3305, 0.7115, -0.5151, 0.478, -0.3689, -0.9294, 0.01076, 0.8449, -0.5076, 0.1689, 0.7938, -0.5105, 0.3305, -0.3689, -0.9294, 0.01076, 0.8622, -0.5066, -8.409e-06, 0.8449, -0.5076, 0.1689, -0.3689, -0.9294, 0.01076, 0.8449, -0.5076, -0.1689, 0.8622, -0.5066, -8.409e-06, -0.3689, -0.9294, 0.01076, 0.7938, -0.5105, -0.3304, 0.8449, -0.5076, -0.1689, -0.3689, -0.9294, 0.01076, 0.7115, -0.5151, -0.478, 0.7938, -0.5105, -0.3304, -0.3689, -0.9294, 0.01076, 0.6018, -0.5209, -0.6054, 0.7115, -0.5151, -0.478, -0.3689, -0.9294, 0.01076, 0.4697, -0.5275, -0.7079, 0.6018, -0.5209, -0.6054, -0.3689, -0.9294, 0.01076, 0.3032, -0.5298, -0.792, 0.4697, -0.5275, -0.7079, 0.3689, -0.9294, -0.01075, -0.3168, -0.529, -0.7873, -0.08318, -0.639, -0.7647, 0.9796, -0.2004, -0.01198, 0.9907, -0.1193, -0.0658, 0.995, -0.09108, 0.03993, 0.04841, 0.427, 0.903, 0.1289, 0.4267, 0.8951, 0.1028, 0.7149, 0.6916, 0.03411, 0.7149, 0.6984, 0.07356, -0.6407, -0.7643, -0.3689, -0.9294, 0.01076, -0.9796, -0.2004, 0.01198, -0.995, -0.09108, -0.03993, 0.9907, -0.1193, -0.0658, 0.9796, -0.2004, -0.01198, 0.3689, -0.9294, -0.01075, -0.08318, -0.639, -0.7647, -0.07356, -0.6407, 0.7643, 0.3689, -0.9294, -0.01075, 0.9796, -0.2004, -0.01198, 0.995, -0.09108, 0.03993, -0.9907, -0.1193, 0.06579, -0.9796, -0.2004, 0.01198, -0.3689, -0.9294, 0.01076, 0.08318, -0.639, 0.7647, -0.08318, -0.639, -0.7647, -0.07356, -0.6407, 0.7643, 0.995, -0.09108, 0.03993, 0.9907, -0.1193, -0.0658, -0.995, -0.09108, -0.03993, -0.9907, -0.1193, 0.06579, 0.08318, -0.639, 0.7647, 0.07356, -0.6407, -0.7643, -0.3689, -0.9294, 0.01076, 0.07356, -0.6407, -0.7643, 0.3032, -0.5298, -0.792, 0.05755, 0.9555, -0.2894, -1.805e-06, 0.9555, -0.2951, -0.05755, 0.9555, -0.2892, -0.1129, 0.9555, -0.2725, -0.1639, 0.9555, -0.2453, -0.2086, 0.9555, -0.2086, -0.2453, 0.9555, -0.1639, -0.2725, 0.9555, -0.1129, -0.2893, 0.9555, -0.05757, -0.295, 0.9555, -4.261e-05, -0.2893, 0.9555, 0.05746, -0.2725, 0.9555, 0.1129, -0.2453, 0.9555, 0.1639, -0.2086, 0.9555, 0.2085, -0.1639, 0.9555, 0.2453, -0.1129, 0.9555, 0.2726, -0.05755, 0.9555, 0.2893, -4.221e-07, 0.9555, 0.2949, 0.05755, 0.9555, 0.2893, 0.1129, 0.9555, 0.2726, 0.1639, 0.9555, 0.2452, 0.2086, 0.9555, 0.2085, 0.2453, 0.9555, 0.1639, 0.2725, 0.9555, 0.1129, 0.2893, 0.9555, 0.05756, 0.295, 0.9555, -4.262e-05, 0.2893, 0.9555, -0.0576, 0.2725, 0.9555, -0.1128, 0.2453, 0.9555, -0.1639, 0.2086, 0.9555, -0.2086, 0.1639, 0.9555, -0.2453, 0.1129, 0.9555, -0.2725, -0.3032, -0.5298, 0.792, -0.3712, 0.1185, 0.921, -0.5516, 0.1189, 0.8256, -0.4697, -0.5275, 0.7079, 0.7115, -0.5151, -0.478, 0.8256, 0.1189, -0.5516, 0.9173, 0.1189, -0.38, 0.7938, -0.5105, -0.3304, 0.129, 0.4266, -0.8952, 0.04845, 0.4269, -0.903, 0.03411, 0.7148, -0.6985, 0.1028, 0.7148, -0.6917, -0.4697, -0.5275, 0.7079, -0.5516, 0.1189, 0.8256, -0.7021, 0.1189, 0.7021, -0.6018, -0.5209, 0.6054, 0.7938, -0.5105, -0.3304, 0.9173, 0.1189, -0.38, 0.9738, 0.1189, -0.1937, 0.8449, -0.5076, -0.1689, -0.6018, -0.5209, 0.6054, -0.7021, 0.1189, 0.7021, -0.8256, 0.1189, 0.5516, -0.7115, -0.5151, 0.478, 0.8449, -0.5076, -0.1689, 0.9738, 0.1189, -0.1937, 0.9929, 0.1189, 2.222e-06, 0.8622, -0.5066, -8.409e-06, -0.7115, -0.5151, 0.478, -0.8256, 0.1189, 0.5516, -0.9173, 0.1189, 0.38, -0.7938, -0.5105, 0.3305, 0.8622, -0.5066, -8.409e-06, 0.9929, 0.1189, 2.222e-06, 0.9738, 0.1189, 0.1937, 0.8449, -0.5076, 0.1689, -0.7938, -0.5105, 0.3305, -0.9173, 0.1189, 0.38, -0.9738, 0.1189, 0.1937, -0.8449, -0.5076, 0.1689, 0.8449, -0.5076, 0.1689, 0.9738, 0.1189, 0.1937, 0.9173, 0.1189, 0.38, 0.7938, -0.5105, 0.3305, -0.8449, -0.5076, 0.1689, -0.9738, 0.1189, 0.1937, -0.9929, 0.1189, 7.132e-07, -0.8622, -0.5066, -1.545e-05, 0.7938, -0.5105, 0.3305, 0.9173, 0.1189, 0.38, 0.8256, 0.1189, 0.5516, 0.7115, -0.5151, 0.478, -0.8622, -0.5066, -1.545e-05, -0.9929, 0.1189, 7.132e-07, -0.9738, 0.1189, -0.1937, -0.8449, -0.5076, -0.1689, 0.7115, -0.5151, 0.478, 0.8256, 0.1189, 0.5516, 0.7021, 0.1189, 0.7021, 0.6018, -0.5209, 0.6054, -0.8449, -0.5076, -0.1689, -0.9738, 0.1189, -0.1937, -0.9173, 0.1189, -0.38, -0.7938, -0.5105, -0.3305, 0.6018, -0.5209, 0.6054, 0.7021, 0.1189, 0.7021, 0.5516, 0.1189, 0.8256, 0.4697, -0.5275, 0.7079, -0.7938, -0.5105, -0.3305, -0.9173, 0.1189, -0.38, -0.8256, 0.1189, -0.5516, -0.7115, -0.5151, -0.478, 0.4697, -0.5275, 0.7079, 0.5516, 0.1189, 0.8256, 0.3755, 0.1187, 0.9192, 0.3168, -0.529, 0.7873, 0.07356, -0.6407, -0.7643, 0.1939, 0.1175, -0.974, 0.3712, 0.1185, -0.921, 0.3032, -0.5298, -0.792, -0.7115, -0.5151, -0.478, -0.8256, 0.1189, -0.5516, -0.7021, 0.1189, -0.7021, -0.6018, -0.5209, -0.6054, 0.3168, -0.529, 0.7873, 0.3755, 0.1187, 0.9192, 0.196, 0.118, 0.9735, 0.08318, -0.639, 0.7647, -0.6018, -0.5209, -0.6054, -0.7021, 0.1189, -0.7021, -0.5516, 0.1189, -0.8256, -0.4697, -0.5274, -0.708, 0.08318, -0.639, 0.7647, 0.196, 0.118, 0.9735, -0.002455, 0.1181, 0.993, -0.003132, -0.6699, 0.7424, 0.3032, -0.5298, -0.792, 0.3712, 0.1185, -0.921, 0.5516, 0.1189, -0.8256, 0.4697, -0.5275, -0.7079, -0.4697, -0.5274, -0.708, -0.5516, 0.1189, -0.8256, -0.3755, 0.1187, -0.9192, -0.3168, -0.529, -0.7873, -0.003132, -0.6699, 0.7424, -0.002455, 0.1181, 0.993, -0.1939, 0.1175, 0.974, -0.07356, -0.6407, 0.7643, 0.4697, -0.5275, -0.7079, 0.5516, 0.1189, -0.8256, 0.7021, 0.1189, -0.7021, 0.6018, -0.5209, -0.6054, -0.3168, -0.529, -0.7873, -0.3755, 0.1187, -0.9192, -0.196, 0.118, -0.9735, -0.08318, -0.639, -0.7647, -0.07356, -0.6407, 0.7643, -0.1939, 0.1175, 0.974, -0.3712, 0.1185, 0.921, -0.3032, -0.5298, 0.792, 0.04845, 0.4269, -0.903, 0.002457, 0.1181, -0.993, -0.04841, 0.427, -0.903, 0.129, 0.4266, -0.8952, 0.2234, 0.4266, -0.8764, 0.1939, 0.1175, -0.974, 0.3008, 0.4269, -0.8528, 0.3901, 0.4272, -0.8157, 0.3712, 0.1185, -0.921, 0.4615, 0.4272, -0.7775, 0.5417, 0.4272, -0.7239, 0.5516, 0.1189, -0.8256, 0.6043, 0.4272, -0.6726, 0.6725, 0.4272, -0.6043, 0.7021, 0.1189, -0.7021, 0.7239, 0.4272, -0.5417, 0.7775, 0.4272, -0.4615, 0.8256, 0.1189, -0.5516, 0.8157, 0.4272, -0.3901, 0.8526, 0.4272, -0.301, 0.9173, 0.1189, -0.38, 0.8761, 0.4272, -0.2235, 0.8949, 0.4272, -0.1288, 0.9738, 0.1189, -0.1937, 0.9029, 0.4272, -0.04824, 0.9029, 0.4272, 0.04824, 0.9929, 0.1189, 2.222e-06, 0.8949, 0.4272, 0.1288, 0.8761, 0.4272, 0.2235, 0.9738, 0.1189, 0.1937, 0.8526, 0.4272, 0.3009, 0.8157, 0.4272, 0.3901, 0.9173, 0.1189, 0.38, 0.7775, 0.4272, 0.4615, 0.7239, 0.4272, 0.5417, 0.8256, 0.1189, 0.5516, 0.6725, 0.4272, 0.6043, 0.6043, 0.4272, 0.6726, 0.7021, 0.1189, 0.7021, 0.5417, 0.4272, 0.7239, 0.4615, 0.4272, 0.7775, 0.5516, 0.1189, 0.8256, 0.3901, 0.4272, 0.8157, 0.3009, 0.4271, 0.8527, 0.3755, 0.1187, 0.9192, 0.2234, 0.4268, 0.8763, 0.1289, 0.4267, 0.8951, 0.196, 0.118, 0.9735, 0.04841, 0.427, 0.903, -0.04845, 0.4269, 0.903, -0.002455, 0.1181, 0.993, -0.129, 0.4266, 0.8952, -0.2234, 0.4266, 0.8764, -0.1939, 0.1175, 0.974, -0.3008, 0.4269, 0.8528, -0.3901, 0.4272, 0.8157, -0.3712, 0.1185, 0.921, -0.4615, 0.4272, 0.7775, -0.5417, 0.4272, 0.7239, -0.5516, 0.1189, 0.8256, -0.6043, 0.4272, 0.6725, -0.6725, 0.4272, 0.6043, -0.7021, 0.1189, 0.7021, -0.7239, 0.4272, 0.5417, -0.7775, 0.4272, 0.4615, -0.8256, 0.1189, 0.5516, -0.8157, 0.4272, 0.3901, -0.8526, 0.4272, 0.3009, -0.9173, 0.1189, 0.38, -0.8761, 0.4272, 0.2235, -0.8949, 0.4272, 0.1288, -0.9738, 0.1189, 0.1937, -0.9029, 0.4272, 0.04827, -0.9029, 0.4272, -0.04826, -0.9929, 0.1189, 7.132e-07, -0.8949, 0.4272, -0.1288, -0.8761, 0.4272, -0.2235, -0.9738, 0.1189, -0.1937, -0.8526, 0.4272, -0.3009, -0.8157, 0.4272, -0.3901, -0.9173, 0.1189, -0.38, -0.7775, 0.4272, -0.4615, -0.7239, 0.4272, -0.5418, -0.8256, 0.1189, -0.5516, -0.6726, 0.4272, -0.6043, -0.6043, 0.4272, -0.6725, -0.7021, 0.1189, -0.7021, -0.5417, 0.4272, -0.7239, -0.4615, 0.4272, -0.7775, -0.5516, 0.1189, -0.8256, -0.3901, 0.4272, -0.8157, -0.3009, 0.4271, -0.8527, -0.3755, 0.1187, -0.9192, -0.2234, 0.4268, -0.8763, -0.1289, 0.4267, -0.8951, -0.196, 0.118, -0.9735, 0.03411, 0.7148, -0.6985, -0.03411, 0.7148, -0.6984, -1.805e-06, 0.9555, -0.2951, 0.1028, 0.7148, -0.6917, 0.05755, 0.9555, -0.2894, 0.1697, 0.7149, -0.6784, 0.2358, 0.7149, -0.6583, 0.1129, 0.9555, -0.2725, 0.2988, 0.7149, -0.6322, 0.3597, 0.7148, -0.5997, 0.1639, 0.9555, -0.2453, 0.4164, 0.7148, -0.5618, 0.4698, 0.7148, -0.518, 0.2086, 0.9555, -0.2086, 0.518, 0.7148, -0.4698, 0.5618, 0.7148, -0.4164, 0.2453, 0.9555, -0.1639, 0.5997, 0.7149, -0.3596, 0.6322, 0.7149, -0.2987, 0.2725, 0.9555, -0.1128, 0.6583, 0.7148, -0.2358, 0.6784, 0.7148, -0.1698, 0.2893, 0.9555, -0.0576, 0.6917, 0.7148, -0.1029, 0.6984, 0.7148, -0.03414, 0.295, 0.9555, -4.262e-05, 0.6984, 0.7149, 0.03409, 0.6917, 0.7149, 0.1028, 0.2893, 0.9555, 0.05756, 0.6784, 0.7149, 0.1697, 0.6583, 0.7149, 0.2358, 0.2725, 0.9555, 0.1129, 0.6322, 0.7148, 0.2988, 0.5997, 0.7148, 0.3597, 0.2453, 0.9555, 0.1639, 0.5618, 0.7149, 0.4163, 0.518, 0.7149, 0.4697, 0.2086, 0.9555, 0.2085, 0.4698, 0.7149, 0.5179, 0.4164, 0.7149, 0.5618, 0.1639, 0.9555, 0.2452, 0.3597, 0.7148, 0.5997, 0.2988, 0.7149, 0.6322, 0.1129, 0.9555, 0.2726, 0.2358, 0.7148, 0.6584, 0.1697, 0.7148, 0.6784, 0.05755, 0.9555, 0.2893, 0.1028, 0.7149, 0.6916, 0.03411, 0.7149, 0.6984, -4.221e-07, 0.9555, 0.2949, -0.03411, 0.7149, 0.6984, -0.1028, 0.7149, 0.6916, -0.05755, 0.9555, 0.2893, -0.1697, 0.7148, 0.6784, -0.2358, 0.7148, 0.6584, -0.1129, 0.9555, 0.2726, -0.2988, 0.7148, 0.6322, -0.3597, 0.7148, 0.5997, -0.1639, 0.9555, 0.2453, -0.4164, 0.7149, 0.5618, -0.4698, 0.7149, 0.5179, -0.2086, 0.9555, 0.2085, -0.518, 0.7149, 0.4697, -0.5618, 0.7149, 0.4164, -0.2453, 0.9555, 0.1639, -0.5997, 0.7149, 0.3596, -0.6322, 0.7148, 0.2988, -0.2725, 0.9555, 0.1129, -0.6583, 0.7148, 0.2358, -0.6784, 0.7149, 0.1697, -0.2893, 0.9555, 0.05746, -0.6917, 0.7149, 0.1027, -0.6984, 0.7149, 0.03404, -0.295, 0.9555, -4.261e-05, -0.6984, 0.7149, -0.03408, -0.6917, 0.7148, -0.1028, -0.2893, 0.9555, -0.05757, -0.6784, 0.7148, -0.1698, -0.6583, 0.7148, -0.2358, -0.2725, 0.9555, -0.1129, -0.6322, 0.7149, -0.2988, -0.5997, 0.7149, -0.3596, -0.2453, 0.9555, -0.1639, -0.5618, 0.7148, -0.4164, -0.518, 0.7148, -0.4698, -0.2086, 0.9555, -0.2086, -0.4698, 0.7148, -0.518, -0.4164, 0.7148, -0.5618, -0.1639, 0.9555, -0.2453, -0.3597, 0.7148, -0.5998, -0.2988, 0.7148, -0.6323, -0.1129, 0.9555, -0.2725, -0.2358, 0.7149, -0.6583, -0.1697, 0.7149, -0.6783, -0.05755, 0.9555, -0.2892, -0.1028, 0.7149, -0.6917, 0.1939, 0.1175, -0.974, 0.002457, 0.1181, -0.993, 0.04845, 0.4269, -0.903, 0.129, 0.4266, -0.8952, 0.3712, 0.1185, -0.921, 0.1939, 0.1175, -0.974, 0.2234, 0.4266, -0.8764, 0.3008, 0.4269, -0.8528, 0.5516, 0.1189, -0.8256, 0.3712, 0.1185, -0.921, 0.3901, 0.4272, -0.8157, 0.4615, 0.4272, -0.7775, 0.7021, 0.1189, -0.7021, 0.5516, 0.1189, -0.8256, 0.5417, 0.4272, -0.7239, 0.6043, 0.4272, -0.6726, 0.8256, 0.1189, -0.5516, 0.7021, 0.1189, -0.7021, 0.6725, 0.4272, -0.6043, 0.7239, 0.4272, -0.5417, 0.9173, 0.1189, -0.38, 0.8256, 0.1189, -0.5516, 0.7775, 0.4272, -0.4615, 0.8157, 0.4272, -0.3901, 0.9738, 0.1189, -0.1937, 0.9173, 0.1189, -0.38, 0.8526, 0.4272, -0.301, 0.8761, 0.4272, -0.2235, 0.9929, 0.1189, 2.222e-06, 0.9738, 0.1189, -0.1937, 0.8949, 0.4272, -0.1288, 0.9029, 0.4272, -0.04824, 0.9738, 0.1189, 0.1937, 0.9929, 0.1189, 2.222e-06, 0.9029, 0.4272, 0.04824, 0.8949, 0.4272, 0.1288, 0.9173, 0.1189, 0.38, 0.9738, 0.1189, 0.1937, 0.8761, 0.4272, 0.2235, 0.8526, 0.4272, 0.3009, 0.8256, 0.1189, 0.5516, 0.9173, 0.1189, 0.38, 0.8157, 0.4272, 0.3901, 0.7775, 0.4272, 0.4615, 0.7021, 0.1189, 0.7021, 0.8256, 0.1189, 0.5516, 0.7239, 0.4272, 0.5417, 0.6725, 0.4272, 0.6043, 0.5516, 0.1189, 0.8256, 0.7021, 0.1189, 0.7021, 0.6043, 0.4272, 0.6726, 0.5417, 0.4272, 0.7239, 0.3755, 0.1187, 0.9192, 0.5516, 0.1189, 0.8256, 0.4615, 0.4272, 0.7775, 0.3901, 0.4272, 0.8157, 0.196, 0.118, 0.9735, 0.3755, 0.1187, 0.9192, 0.3009, 0.4271, 0.8527, 0.2234, 0.4268, 0.8763, -0.002455, 0.1181, 0.993, 0.196, 0.118, 0.9735, 0.1289, 0.4267, 0.8951, 0.04841, 0.427, 0.903, -0.1939, 0.1175, 0.974, -0.002455, 0.1181, 0.993, -0.04845, 0.4269, 0.903, -0.129, 0.4266, 0.8952, -0.3712, 0.1185, 0.921, -0.1939, 0.1175, 0.974, -0.2234, 0.4266, 0.8764, -0.3008, 0.4269, 0.8528, -0.5516, 0.1189, 0.8256, -0.3712, 0.1185, 0.921, -0.3901, 0.4272, 0.8157, -0.4615, 0.4272, 0.7775, -0.7021, 0.1189, 0.7021, -0.5516, 0.1189, 0.8256, -0.5417, 0.4272, 0.7239, -0.6043, 0.4272, 0.6725, -0.8256, 0.1189, 0.5516, -0.7021, 0.1189, 0.7021, -0.6725, 0.4272, 0.6043, -0.7239, 0.4272, 0.5417, -0.9173, 0.1189, 0.38, -0.8256, 0.1189, 0.5516, -0.7775, 0.4272, 0.4615, -0.8157, 0.4272, 0.3901, -0.9738, 0.1189, 0.1937, -0.9173, 0.1189, 0.38, -0.8526, 0.4272, 0.3009, -0.8761, 0.4272, 0.2235, -0.9929, 0.1189, 7.132e-07, -0.9738, 0.1189, 0.1937, -0.8949, 0.4272, 0.1288, -0.9029, 0.4272, 0.04827, -0.9738, 0.1189, -0.1937, -0.9929, 0.1189, 7.132e-07, -0.9029, 0.4272, -0.04826, -0.8949, 0.4272, -0.1288, -0.9173, 0.1189, -0.38, -0.9738, 0.1189, -0.1937, -0.8761, 0.4272, -0.2235, -0.8526, 0.4272, -0.3009, -0.8256, 0.1189, -0.5516, -0.9173, 0.1189, -0.38, -0.8157, 0.4272, -0.3901, -0.7775, 0.4272, -0.4615, -0.7021, 0.1189, -0.7021, -0.8256, 0.1189, -0.5516, -0.7239, 0.4272, -0.5418, -0.6726, 0.4272, -0.6043, -0.5516, 0.1189, -0.8256, -0.7021, 0.1189, -0.7021, -0.6043, 0.4272, -0.6725, -0.5417, 0.4272, -0.7239, -0.3755, 0.1187, -0.9192, -0.5516, 0.1189, -0.8256, -0.4615, 0.4272, -0.7775, -0.3901, 0.4272, -0.8157, -0.196, 0.118, -0.9735, -0.3755, 0.1187, -0.9192, -0.3009, 0.4271, -0.8527, -0.2234, 0.4268, -0.8763, 0.002457, 0.1181, -0.993, -0.196, 0.118, -0.9735, -0.1289, 0.4267, -0.8951, -0.04841, 0.427, -0.903, 0.1028, 0.7148, -0.6917, 0.03411, 0.7148, -0.6985, -1.805e-06, 0.9555, -0.2951, 0.05755, 0.9555, -0.2894, 0.2358, 0.7149, -0.6583, 0.1697, 0.7149, -0.6784, 0.05755, 0.9555, -0.2894, 0.1129, 0.9555, -0.2725, 0.3597, 0.7148, -0.5997, 0.2988, 0.7149, -0.6322, 0.1129, 0.9555, -0.2725, 0.1639, 0.9555, -0.2453, 0.4698, 0.7148, -0.518, 0.4164, 0.7148, -0.5618, 0.1639, 0.9555, -0.2453, 0.2086, 0.9555, -0.2086, 0.5618, 0.7148, -0.4164, 0.518, 0.7148, -0.4698, 0.2086, 0.9555, -0.2086, 0.2453, 0.9555, -0.1639, 0.6322, 0.7149, -0.2987, 0.5997, 0.7149, -0.3596, 0.2453, 0.9555, -0.1639, 0.2725, 0.9555, -0.1128, 0.6784, 0.7148, -0.1698, 0.6583, 0.7148, -0.2358, 0.2725, 0.9555, -0.1128, 0.2893, 0.9555, -0.0576, 0.6984, 0.7148, -0.03414, 0.6917, 0.7148, -0.1029, 0.2893, 0.9555, -0.0576, 0.295, 0.9555, -4.262e-05, 0.6917, 0.7149, 0.1028, 0.6984, 0.7149, 0.03409, 0.295, 0.9555, -4.262e-05, 0.2893, 0.9555, 0.05756, 0.6583, 0.7149, 0.2358, 0.6784, 0.7149, 0.1697, 0.2893, 0.9555, 0.05756, 0.2725, 0.9555, 0.1129, 0.5997, 0.7148, 0.3597, 0.6322, 0.7148, 0.2988, 0.2725, 0.9555, 0.1129, 0.2453, 0.9555, 0.1639, 0.518, 0.7149, 0.4697, 0.5618, 0.7149, 0.4163, 0.2453, 0.9555, 0.1639, 0.2086, 0.9555, 0.2085, 0.4164, 0.7149, 0.5618, 0.4698, 0.7149, 0.5179, 0.2086, 0.9555, 0.2085, 0.1639, 0.9555, 0.2452, 0.2988, 0.7149, 0.6322, 0.3597, 0.7148, 0.5997, 0.1639, 0.9555, 0.2452, 0.1129, 0.9555, 0.2726, 0.1697, 0.7148, 0.6784, 0.2358, 0.7148, 0.6584, 0.1129, 0.9555, 0.2726, 0.05755, 0.9555, 0.2893, 0.03411, 0.7149, 0.6984, 0.1028, 0.7149, 0.6916, 0.05755, 0.9555, 0.2893, -4.221e-07, 0.9555, 0.2949, -0.1028, 0.7149, 0.6916, -0.03411, 0.7149, 0.6984, -4.221e-07, 0.9555, 0.2949, -0.05755, 0.9555, 0.2893, -0.2358, 0.7148, 0.6584, -0.1697, 0.7148, 0.6784, -0.05755, 0.9555, 0.2893, -0.1129, 0.9555, 0.2726, -0.3597, 0.7148, 0.5997, -0.2988, 0.7148, 0.6322, -0.1129, 0.9555, 0.2726, -0.1639, 0.9555, 0.2453, -0.4698, 0.7149, 0.5179, -0.4164, 0.7149, 0.5618, -0.1639, 0.9555, 0.2453, -0.2086, 0.9555, 0.2085, -0.5618, 0.7149, 0.4164, -0.518, 0.7149, 0.4697, -0.2086, 0.9555, 0.2085, -0.2453, 0.9555, 0.1639, -0.6322, 0.7148, 0.2988, -0.5997, 0.7149, 0.3596, -0.2453, 0.9555, 0.1639, -0.2725, 0.9555, 0.1129, -0.6784, 0.7149, 0.1697, -0.6583, 0.7148, 0.2358, -0.2725, 0.9555, 0.1129, -0.2893, 0.9555, 0.05746, -0.6984, 0.7149, 0.03404, -0.6917, 0.7149, 0.1027, -0.2893, 0.9555, 0.05746, -0.295, 0.9555, -4.261e-05, -0.6917, 0.7148, -0.1028, -0.6984, 0.7149, -0.03408, -0.295, 0.9555, -4.261e-05, -0.2893, 0.9555, -0.05757, -0.6583, 0.7148, -0.2358, -0.6784, 0.7148, -0.1698, -0.2893, 0.9555, -0.05757, -0.2725, 0.9555, -0.1129, -0.5997, 0.7149, -0.3596, -0.6322, 0.7149, -0.2988, -0.2725, 0.9555, -0.1129, -0.2453, 0.9555, -0.1639, -0.518, 0.7148, -0.4698, -0.5618, 0.7148, -0.4164, -0.2453, 0.9555, -0.1639, -0.2086, 0.9555, -0.2086, -0.4164, 0.7148, -0.5618, -0.4698, 0.7148, -0.518, -0.2086, 0.9555, -0.2086, -0.1639, 0.9555, -0.2453, -0.2988, 0.7148, -0.6323, -0.3597, 0.7148, -0.5998, -0.1639, 0.9555, -0.2453, -0.1129, 0.9555, -0.2725, -0.1697, 0.7149, -0.6783, -0.2358, 0.7149, -0.6583, -0.1129, 0.9555, -0.2725, -0.05755, 0.9555, -0.2892, -0.03411, 0.7148, -0.6984, -0.1028, 0.7149, -0.6917, -0.05755, 0.9555, -0.2892, -1.805e-06, 0.9555, -0.2951, 0.4615, 0.4272, -0.7775, 0.3597, 0.7148, -0.5997, 0.4164, 0.7148, -0.5618, 0.5417, 0.4272, -0.7239, 0.518, 0.7148, -0.4698, 0.6725, 0.4272, -0.6043, 0.6043, 0.4272, -0.6726, 0.4698, 0.7148, -0.518, -0.3901, 0.4272, -0.8157, -0.2988, 0.7148, -0.6323, -0.2358, 0.7149, -0.6583, -0.3009, 0.4271, -0.8527, -0.1028, 0.7149, -0.6917, -0.1289, 0.4267, -0.8951, -0.2234, 0.4268, -0.8763, -0.1697, 0.7149, -0.6783, -0.129, 0.4266, 0.8952, -0.1028, 0.7149, 0.6916, -0.1697, 0.7148, 0.6784, -0.2234, 0.4266, 0.8764, -0.2988, 0.7148, 0.6322, -0.3901, 0.4272, 0.8157, -0.3008, 0.4269, 0.8528, -0.2358, 0.7148, 0.6584, 0.5997, 0.7149, -0.3596, 0.7775, 0.4272, -0.4615, 0.7239, 0.4272, -0.5417, 0.5618, 0.7148, -0.4164, 0.03411, 0.7148, -0.6985, 0.04845, 0.4269, -0.903, -0.04841, 0.427, -0.903, -0.03411, 0.7148, -0.6984, -0.4164, 0.7149, 0.5618, -0.5417, 0.4272, 0.7239, -0.4615, 0.4272, 0.7775, -0.3597, 0.7148, 0.5997, 0.6583, 0.7148, -0.2358, 0.8526, 0.4272, -0.301, 0.8157, 0.4272, -0.3901, 0.6322, 0.7149, -0.2987, -0.518, 0.7149, 0.4697, -0.6725, 0.4272, 0.6043, -0.6043, 0.4272, 0.6725, -0.4698, 0.7149, 0.5179, 0.6917, 0.7148, -0.1029, 0.8949, 0.4272, -0.1288, 0.8761, 0.4272, -0.2235, 0.6784, 0.7148, -0.1698, -0.5997, 0.7149, 0.3596, -0.7775, 0.4272, 0.4615, -0.7239, 0.4272, 0.5417, -0.5618, 0.7149, 0.4164, 0.6984, 0.7149, 0.03409, 0.9029, 0.4272, 0.04824, 0.9029, 0.4272, -0.04824, 0.6984, 0.7148, -0.03414, -0.6583, 0.7148, 0.2358, -0.8526, 0.4272, 0.3009, -0.8157, 0.4272, 0.3901, -0.6322, 0.7148, 0.2988, 0.6784, 0.7149, 0.1697, 0.8761, 0.4272, 0.2235, 0.8949, 0.4272, 0.1288, 0.6917, 0.7149, 0.1028, -0.6917, 0.7149, 0.1027, -0.8949, 0.4272, 0.1288, -0.8761, 0.4272, 0.2235, -0.6784, 0.7149, 0.1697, 0.6322, 0.7148, 0.2988, 0.8157, 0.4272, 0.3901, 0.8526, 0.4272, 0.3009, 0.6583, 0.7149, 0.2358, -0.6984, 0.7149, -0.03408, -0.9029, 0.4272, -0.04826, -0.9029, 0.4272, 0.04827, -0.6984, 0.7149, 0.03404, 0.5618, 0.7149, 0.4163, 0.7239, 0.4272, 0.5417, 0.7775, 0.4272, 0.4615, 0.5997, 0.7148, 0.3597, -0.6784, 0.7148, -0.1698, -0.8761, 0.4272, -0.2235, -0.8949, 0.4272, -0.1288, -0.6917, 0.7148, -0.1028, 0.4698, 0.7149, 0.5179, 0.6043, 0.4272, 0.6726, 0.6725, 0.4272, 0.6043, 0.518, 0.7149, 0.4697, -0.6322, 0.7149, -0.2988, -0.8157, 0.4272, -0.3901, -0.8526, 0.4272, -0.3009, -0.6583, 0.7148, -0.2358, 0.3597, 0.7148, 0.5997, 0.4615, 0.4272, 0.7775, 0.5417, 0.4272, 0.7239, 0.4164, 0.7149, 0.5618, 0.1697, 0.7149, -0.6784, 0.2234, 0.4266, -0.8764, 0.129, 0.4266, -0.8952, 0.1028, 0.7148, -0.6917, -0.5618, 0.7148, -0.4164, -0.7239, 0.4272, -0.5418, -0.7775, 0.4272, -0.4615, -0.5997, 0.7149, -0.3596, 0.2358, 0.7148, 0.6584, 0.3009, 0.4271, 0.8527, 0.3901, 0.4272, 0.8157, 0.2988, 0.7149, 0.6322, -0.4698, 0.7148, -0.518, -0.6043, 0.4272, -0.6725, -0.6726, 0.4272, -0.6043, -0.518, 0.7148, -0.4698, 0.1028, 0.7149, 0.6916, 0.1289, 0.4267, 0.8951, 0.2234, 0.4268, 0.8763, 0.1697, 0.7148, 0.6784, 0.2988, 0.7149, -0.6322, 0.3901, 0.4272, -0.8157, 0.3008, 0.4269, -0.8528, 0.2358, 0.7149, -0.6583, -0.3597, 0.7148, -0.5998, -0.4615, 0.4272, -0.7775, -0.5417, 0.4272, -0.7239, -0.4164, 0.7148, -0.5618, -0.03411, 0.7149, 0.6984, -0.04845, 0.4269, 0.903, 0.04841, 0.427, 0.903, 0.03411, 0.7149, 0.6984, 0.003132, -0.6699, -0.7424, 0.002457, 0.1181, -0.993, 0.1939, 0.1175, -0.974, 0.07356, -0.6407, -0.7643, 1.075e-07, -0.6857, -0.7279, 1.075e-07, 0.6857, -0.7279, 0.142, 0.6857, -0.7139, 0.142, -0.6857, -0.7139, 0.142, -0.6857, -0.7139, 0.142, 0.6857, -0.7139, 0.2785, 0.6857, -0.6725, 0.2785, -0.6857, -0.6725, 0.2785, -0.6857, -0.6725, 0.2785, 0.6857, -0.6725, 0.4044, 0.6857, -0.6052, 0.4044, -0.6857, -0.6052, 0.4044, -0.6857, -0.6052, 0.4044, 0.6857, -0.6052, 0.5147, 0.6857, -0.5147, 0.5147, -0.6857, -0.5147, 0.5147, -0.6857, -0.5147, 0.5147, 0.6857, -0.5147, 0.6052, 0.6857, -0.4044, 0.6052, -0.6857, -0.4044, 0.6052, -0.6857, -0.4044, 0.6052, 0.6857, -0.4044, 0.6725, 0.6857, -0.2785, 0.6725, -0.6857, -0.2785, 0.6725, -0.6857, -0.2785, 0.6725, 0.6857, -0.2785, 0.7139, 0.6857, -0.142, 0.7139, -0.6857, -0.142, 0.7139, -0.6857, -0.142, 0.7139, 0.6857, -0.142, 0.7279, 0.6857, -3.469e-09, 0.7279, -0.6857, 4.22e-06, 0.7279, -0.6857, 4.22e-06, 0.7279, 0.6857, -3.469e-09, 0.7139, 0.6857, 0.142, 0.7139, -0.6857, 0.142, 0.7139, -0.6857, 0.142, 0.7139, 0.6857, 0.142, 0.6725, 0.6857, 0.2785, 0.6725, -0.6857, 0.2786, 0.6725, -0.6857, 0.2786, 0.6725, 0.6857, 0.2785, 0.6052, 0.6857, 0.4044, 0.6052, -0.6857, 0.4044, 0.6052, -0.6857, 0.4044, 0.6052, 0.6857, 0.4044, 0.5147, 0.6857, 0.5147, 0.5147, -0.6857, 0.5147, 0.5147, -0.6857, 0.5147, 0.5147, 0.6857, 0.5147, 0.4044, 0.6857, 0.6052, 0.4044, -0.6857, 0.6052, 0.4044, -0.6857, 0.6052, 0.4044, 0.6857, 0.6052, 0.2785, 0.6857, 0.6725, 0.2785, -0.6857, 0.6725, 0.2785, -0.6857, 0.6725, 0.2785, 0.6857, 0.6725, 0.142, 0.6857, 0.7139, 0.142, -0.6857, 0.7139, 0.142, -0.6857, 0.7139, 0.142, 0.6857, 0.7139, -1.943e-07, 0.6857, 0.7279, -1.943e-07, -0.6857, 0.7279, -1.943e-07, -0.6857, 0.7279, -1.943e-07, 0.6857, 0.7279, -0.142, 0.6857, 0.7139, -0.142, -0.6857, 0.7139, -0.142, -0.6857, 0.7139, -0.142, 0.6857, 0.7139, -0.2785, 0.6857, 0.6725, -0.2785, -0.6857, 0.6725, -0.2785, -0.6857, 0.6725, -0.2785, 0.6857, 0.6725, -0.4044, 0.6857, 0.6052, -0.4044, -0.6857, 0.6052, -0.4044, -0.6857, 0.6052, -0.4044, 0.6857, 0.6052, -0.5147, 0.6857, 0.5147, -0.5147, -0.6857, 0.5147, -0.5147, -0.6857, 0.5147, -0.5147, 0.6857, 0.5147, -0.6052, 0.6857, 0.4044, -0.6052, -0.6857, 0.4044, -0.6052, -0.6857, 0.4044, -0.6052, 0.6857, 0.4044, -0.6725, 0.6857, 0.2785, -0.6725, -0.6857, 0.2786, -0.6725, -0.6857, 0.2786, -0.6725, 0.6857, 0.2785, -0.7139, 0.6857, 0.142, -0.7139, -0.6857, 0.142, -0.7139, -0.6857, 0.142, -0.7139, 0.6857, 0.142, -0.7279, 0.6857, -6.314e-07, -0.7279, -0.6857, 3.592e-06, -0.7279, -0.6857, 3.592e-06, -0.7279, 0.6857, -6.314e-07, -0.7139, 0.6857, -0.142, -0.7139, -0.6857, -0.142, -0.7139, -0.6857, -0.142, -0.7139, 0.6857, -0.142, -0.6725, 0.6857, -0.2785, -0.6725, -0.6857, -0.2785, -0.6725, -0.6857, -0.2785, -0.6725, 0.6857, -0.2785, -0.6052, 0.6857, -0.4044, -0.6052, -0.6857, -0.4044, -0.6052, -0.6857, -0.4044, -0.6052, 0.6857, -0.4044, -0.5147, 0.6857, -0.5147, -0.5147, -0.6857, -0.5147, -0.5147, -0.6857, -0.5147, -0.5147, 0.6857, -0.5147, -0.4044, 0.6857, -0.6052, -0.4044, -0.6857, -0.6052, -0.4044, -0.6857, -0.6052, -0.4044, 0.6857, -0.6052, -0.2785, 0.6857, -0.6725, -0.2785, -0.6857, -0.6725, 0.142, 0.6857, -0.7139, 1.075e-07, 0.6857, -0.7279, -0.142, 0.6857, -0.7139, -0.2785, 0.6857, -0.6725, -0.4044, 0.6857, -0.6052, -0.5147, 0.6857, -0.5147, -0.6052, 0.6857, -0.4044, -0.6725, 0.6857, -0.2785, -0.7139, 0.6857, -0.142, -0.7279, 0.6857, -6.314e-07, -0.7139, 0.6857, 0.142, -0.6725, 0.6857, 0.2785, -0.6052, 0.6857, 0.4044, -0.5147, 0.6857, 0.5147, -0.4044, 0.6857, 0.6052, -0.2785, 0.6857, 0.6725, -0.142, 0.6857, 0.7139, -1.943e-07, 0.6857, 0.7279, 0.142, 0.6857, 0.7139, 0.2785, 0.6857, 0.6725, 0.4044, 0.6857, 0.6052, 0.5147, 0.6857, 0.5147, 0.6052, 0.6857, 0.4044, 0.6725, 0.6857, 0.2785, 0.7139, 0.6857, 0.142, 0.7279, 0.6857, -3.469e-09, 0.7139, 0.6857, -0.142, 0.6725, 0.6857, -0.2785, 0.6052, 0.6857, -0.4044, 0.5147, 0.6857, -0.5147, 0.4044, 0.6857, -0.6052, 0.2785, 0.6857, -0.6725, -0.2785, -0.6857, -0.6725, -0.2785, 0.6857, -0.6725, -0.142, 0.6857, -0.7139, -0.142, -0.6857, -0.7139, -0.142, -0.6857, -0.7139, -0.142, 0.6857, -0.7139, 1.075e-07, 0.6857, -0.7279, 1.075e-07, -0.6857, -0.7279, 1.075e-07, -0.6857, -0.7279, 0.142, -0.6857, -0.7139, 0.2785, -0.6857, -0.6725, 0.4044, -0.6857, -0.6052, 0.5147, -0.6857, -0.5147, 0.6052, -0.6857, -0.4044, 0.6725, -0.6857, -0.2785, 0.7139, -0.6857, -0.142, 0.7279, -0.6857, 4.22e-06, 0.7139, -0.6857, 0.142, 0.6725, -0.6857, 0.2786, 0.6052, -0.6857, 0.4044, 0.5147, -0.6857, 0.5147, 0.4044, -0.6857, 0.6052, 0.2785, -0.6857, 0.6725, 0.142, -0.6857, 0.7139, -1.943e-07, -0.6857, 0.7279, -0.142, -0.6857, 0.7139, -0.2785, -0.6857, 0.6725, -0.4044, -0.6857, 0.6052, -0.5147, -0.6857, 0.5147, -0.6052, -0.6857, 0.4044, -0.6725, -0.6857, 0.2786, -0.7139, -0.6857, 0.142, -0.7279, -0.6857, 3.592e-06, -0.7139, -0.6857, -0.142, -0.6725, -0.6857, -0.2785, -0.6052, -0.6857, -0.4044, -0.5147, -0.6857, -0.5147, -0.4044, -0.6857, -0.6052, -0.2785, -0.6857, -0.6725, -0.142, -0.6857, -0.7139, -0.7051, 0.07584, -0.7051, -0.7061, 0.0521, -0.7062, 1.0, 9.835e-05, -0.003819, 1.0, 0.0003363, -0.003792, -0.7065, 0.0424, -0.7065, -0.7042, 0.09004, -0.7042, 1.0, 0.0002267, -0.003392, 1.0, 0.0004344, -0.003428, -0.7063, 0.04677, -0.7063, -0.7051, 0.07584, -0.7051, 1.0, 0.0003363, -0.003792, 1.0, 0.0003601, -0.003682, -0.7062, 0.05003, -0.7062, -0.7028, 0.1101, -0.7028, 1.0, 0.0003369, -0.003597, 1.0, 0.0005342, -0.003601, -0.705, 0.07613, -0.7051, -0.7006, 0.1358, -0.7006, 1.0, 0.0002872, -0.003288, 1.0, 0.000687, -0.003396, -0.7059, 0.05908, -0.7059, -0.6987, 0.1536, -0.6987, 1.0, 0.0003701, -0.003054, 1.0, 0.0006546, -0.003124, -0.6987, 0.1536, -0.6987, -0.705, 0.07613, -0.7051, 1.0, 0.000687, -0.003396, 1.0, 0.0003701, -0.003054, -0.3282, -0.8857, -0.3283, -0.7059, 0.05908, -0.7059, 1.0, 0.0006546, -0.003124, 0.9589, -0.2776, 0.05873, -0.7006, 0.1358, -0.7006, -0.7065, 0.0424, -0.7065, 1.0, 0.0004344, -0.003428, 1.0, 0.0002872, -0.003288, -0.7042, 0.09004, -0.7042, -0.7062, 0.05003, -0.7062, 1.0, 0.0005342, -0.003601, 1.0, 0.0002267, -0.003392, -0.7028, 0.1101, -0.7028, -0.7063, 0.04677, -0.7063, 1.0, 0.0003601, -0.003682, 1.0, 0.0003369, -0.003597, -0.7061, 0.0521, -0.7062, 0.4568, 0.8357, -0.3049, 1.0, 9.835e-05, -0.003819, -0.7051, 0.07584, -0.7051, -0.003792, 0.0003364, 1.0, -0.003822, 9.846e-05, 1.0, -0.7061, 0.0521, -0.7062, -0.7065, 0.0424, -0.7065, -0.003436, 0.0004342, 1.0, -0.003398, 0.0002268, 1.0, -0.7042, 0.09004, -0.7042, -0.7063, 0.04677, -0.7063, -0.003681, 0.0003602, 1.0, -0.003792, 0.0003364, 1.0, -0.7051, 0.07584, -0.7051, -0.7062, 0.05003, -0.7062, -0.003598, 0.0005341, 1.0, -0.0036, 0.0003369, 1.0, -0.7028, 0.1101, -0.7028, -0.705, 0.07613, -0.7051, -0.003397, 0.0006873, 1.0, -0.003286, 0.0002873, 1.0, -0.7006, 0.1358, -0.7006, -0.7059, 0.05908, -0.7059, -0.003121, 0.0006547, 1.0, -0.003054, 0.0003701, 1.0, -0.6987, 0.1536, -0.6987, -0.6987, 0.1536, -0.6987, -0.003054, 0.0003701, 1.0, -0.003397, 0.0006873, 1.0, -0.705, 0.07613, -0.7051, -0.3282, -0.8857, -0.3283, 0.05875, -0.2776, 0.9589, -0.003121, 0.0006547, 1.0, -0.7059, 0.05908, -0.7059, -0.7006, 0.1358, -0.7006, -0.003286, 0.0002873, 1.0, -0.003436, 0.0004342, 1.0, -0.7065, 0.0424, -0.7065, -0.7042, 0.09004, -0.7042, -0.003398, 0.0002268, 1.0, -0.003598, 0.0005341, 1.0, -0.7062, 0.05003, -0.7062, -0.7028, 0.1101, -0.7028, -0.0036, 0.0003369, 1.0, -0.003681, 0.0003602, 1.0, -0.7063, 0.04677, -0.7063, -0.7061, 0.0521, -0.7062, -0.003822, 9.846e-05, 1.0, -0.3048, 0.8358, 0.4566, 1.0, 0.000687, -0.003396, 1.0, 0.0002872, -0.003288, -0.003286, 0.0002873, 1.0, -0.003397, 0.0006873, 1.0, 1.0, 0.0002267, -0.003392, 1.0, 0.0005342, -0.003601, -0.003598, 0.0005341, 1.0, -0.003398, 0.0002268, 1.0, 1.0, 0.0003601, -0.003682, 1.0, 0.0003363, -0.003792, -0.003792, 0.0003364, 1.0, -0.003681, 0.0003602, 1.0, 0.9589, -0.2776, 0.05873, 1.0, 0.0006546, -0.003124, -0.003121, 0.0006547, 1.0, 0.05875, -0.2776, 0.9589, -0.3282, -0.8857, -0.3283, 0.9589, -0.2776, 0.05873, 0.05875, -0.2776, 0.9589, 1.0, 0.0003369, -0.003597, 1.0, 0.0003601, -0.003682, -0.003681, 0.0003602, 1.0, -0.0036, 0.0003369, 1.0, 1.0, 0.0003363, -0.003792, 1.0, 9.835e-05, -0.003819, -0.003822, 9.846e-05, 1.0, -0.003792, 0.0003364, 1.0, 1.0, 0.0006546, -0.003124, 1.0, 0.0003701, -0.003054, -0.003054, 0.0003701, 1.0, -0.003121, 0.0006547, 1.0, 1.0, 0.0002872, -0.003288, 1.0, 0.0004344, -0.003428, -0.003436, 0.0004342, 1.0, -0.003286, 0.0002873, 1.0, 1.0, 0.0005342, -0.003601, 1.0, 0.0003369, -0.003597, -0.0036, 0.0003369, 1.0, -0.003598, 0.0005341, 1.0, 1.0, 0.0003701, -0.003054, 1.0, 0.000687, -0.003396, -0.003397, 0.0006873, 1.0, -0.003054, 0.0003701, 1.0, 1.0, 9.835e-05, -0.003819, 0.4568, 0.8357, -0.3049, -0.3048, 0.8358, 0.4566, -0.003822, 9.846e-05, 1.0, 1.0, 0.0004344, -0.003428, 1.0, 0.0002267, -0.003392, -0.003398, 0.0002268, 1.0, -0.003436, 0.0004342, 1.0, 0.4568, 0.8357, -0.3049, -0.7061, 0.0521, -0.7062, -0.3048, 0.8358, 0.4566, 0.7051, 0.07589, -0.7051, 0.7062, 0.05209, -0.7061, 0.003819, 9.813e-05, 1.0, 0.003791, 0.0003361, 1.0, 0.7065, 0.04242, -0.7065, 0.7042, 0.09013, -0.7042, 0.003395, 0.0002264, 1.0, 0.003431, 0.0004341, 1.0, 0.7063, 0.04679, -0.7063, 0.7051, 0.07589, -0.7051, 0.003791, 0.0003361, 1.0, 0.003679, 0.00036, 1.0, 0.7062, 0.05001, -0.7062, 0.7028, 0.1101, -0.7028, 0.003597, 0.0003365, 1.0, 0.003602, 0.0005336, 1.0, 0.7051, 0.07611, -0.7051, 0.7006, 0.1357, -0.7006, 0.003285, 0.0002868, 1.0, 0.003398, 0.0006864, 1.0, 0.7059, 0.05911, -0.7059, 0.6987, 0.1539, -0.6987, 0.003051, 0.0003698, 1.0, 0.003113, 0.0006544, 1.0, 0.6987, 0.1539, -0.6987, 0.7051, 0.07611, -0.7051, 0.003398, 0.0006864, 1.0, 0.003051, 0.0003698, 1.0, 0.3262, -0.8873, -0.3261, 0.7059, 0.05911, -0.7059, 0.003113, 0.0006544, 1.0, -0.05873, -0.2776, 0.9589, 0.7006, 0.1357, -0.7006, 0.7065, 0.04242, -0.7065, 0.003431, 0.0004341, 1.0, 0.003285, 0.0002868, 1.0, 0.7042, 0.09013, -0.7042, 0.7062, 0.05001, -0.7062, 0.003602, 0.0005336, 1.0, 0.003395, 0.0002264, 1.0, 0.7028, 0.1101, -0.7028, 0.7063, 0.04679, -0.7063, 0.003679, 0.00036, 1.0, 0.003597, 0.0003365, 1.0, 0.7062, 0.05209, -0.7061, 0.3048, 0.8358, 0.4567, 0.003819, 9.813e-05, 1.0, 0.7051, 0.07589, -0.7051, -1.0, 0.0003365, -0.003792, -1.0, 9.864e-05, -0.003823, 0.7062, 0.05209, -0.7061, 0.7065, 0.04242, -0.7065, -1.0, 0.0004346, -0.003428, -1.0, 0.0002268, -0.003395, 0.7042, 0.09013, -0.7042, 0.7063, 0.04679, -0.7063, -1.0, 0.0003601, -0.003679, -1.0, 0.0003365, -0.003792, 0.7051, 0.07589, -0.7051, 0.7062, 0.05001, -0.7062, -1.0, 0.0005345, -0.003598, -1.0, 0.0003372, -0.0036, 0.7028, 0.1101, -0.7028, 0.7051, 0.07611, -0.7051, -1.0, 0.0006876, -0.003401, -1.0, 0.0002875, -0.003291, 0.7006, 0.1357, -0.7006, 0.7059, 0.05911, -0.7059, -1.0, 0.0006548, -0.003121, -1.0, 0.0003702, -0.003053, 0.6987, 0.1539, -0.6987, 0.6987, 0.1539, -0.6987, -1.0, 0.0003702, -0.003053, -1.0, 0.0006876, -0.003401, 0.7051, 0.07611, -0.7051, 0.3262, -0.8873, -0.3261, -0.9589, -0.2776, 0.05879, -1.0, 0.0006548, -0.003121, 0.7059, 0.05911, -0.7059, 0.7006, 0.1357, -0.7006, -1.0, 0.0002875, -0.003291, -1.0, 0.0004346, -0.003428, 0.7065, 0.04242, -0.7065, 0.7042, 0.09013, -0.7042, -1.0, 0.0002268, -0.003395, -1.0, 0.0005345, -0.003598, 0.7062, 0.05001, -0.7062, 0.7028, 0.1101, -0.7028, -1.0, 0.0003372, -0.0036, -1.0, 0.0003601, -0.003679, 0.7063, 0.04679, -0.7063, 0.7062, 0.05209, -0.7061, -1.0, 9.864e-05, -0.003823, -0.4567, 0.8358, -0.3048, 0.003398, 0.0006864, 1.0, 0.003285, 0.0002868, 1.0, -1.0, 0.0002875, -0.003291, -1.0, 0.0006876, -0.003401, 0.003395, 0.0002264, 1.0, 0.003602, 0.0005336, 1.0, -1.0, 0.0005345, -0.003598, -1.0, 0.0002268, -0.003395, 0.003679, 0.00036, 1.0, 0.003791, 0.0003361, 1.0, -1.0, 0.0003365, -0.003792, -1.0, 0.0003601, -0.003679, -0.05873, -0.2776, 0.9589, 0.003113, 0.0006544, 1.0, -1.0, 0.0006548, -0.003121, -0.9589, -0.2776, 0.05879, 0.3262, -0.8873, -0.3261, -0.05873, -0.2776, 0.9589, -0.9589, -0.2776, 0.05879, 0.003597, 0.0003365, 1.0, 0.003679, 0.00036, 1.0, -1.0, 0.0003601, -0.003679, -1.0, 0.0003372, -0.0036, 0.003791, 0.0003361, 1.0, 0.003819, 9.813e-05, 1.0, -1.0, 9.864e-05, -0.003823, -1.0, 0.0003365, -0.003792, 0.003113, 0.0006544, 1.0, 0.003051, 0.0003698, 1.0, -1.0, 0.0003702, -0.003053, -1.0, 0.0006548, -0.003121, 0.003285, 0.0002868, 1.0, 0.003431, 0.0004341, 1.0, -1.0, 0.0004346, -0.003428, -1.0, 0.0002875, -0.003291, 0.003602, 0.0005336, 1.0, 0.003597, 0.0003365, 1.0, -1.0, 0.0003372, -0.0036, -1.0, 0.0005345, -0.003598, 0.003051, 0.0003698, 1.0, 0.003398, 0.0006864, 1.0, -1.0, 0.0006876, -0.003401, -1.0, 0.0003702, -0.003053, 0.003819, 9.813e-05, 1.0, 0.3048, 0.8358, 0.4567, -0.4567, 0.8358, -0.3048, -1.0, 9.864e-05, -0.003823, 0.003431, 0.0004341, 1.0, 0.003395, 0.0002264, 1.0, -1.0, 0.0002268, -0.003395, -1.0, 0.0004346, -0.003428, 0.3048, 0.8358, 0.4567, 0.7062, 0.05209, -0.7061, -0.4567, 0.8358, -0.3048])] * 3)])

# ---- objects
ob_arrow = bpy.data.objects.new('Arrow', me_cube_001)

# ---- transforms, parenting, visibility, modifiers, constraints
ob_arrow.location = (0.0, 3.309, 0.0)
ob_arrow.scale = (0.2579, 0.2579, 0.2579)
ob_arrow.lineart.crease_threshold = 0.0

# ---- collection membership
col_collection.objects.link(ob_arrow)

# ---- scene / render settings (as saved in the file)
scene.frame_start = 1; scene.frame_end = 250; scene.frame_set(1)
scene.render.engine = 'BLENDER_EEVEE_NEXT'
scene.cycles.use_denoising = False
scene.cycles.samples = 128
scene.cycles.sampling_pattern = 'TABULATED_SOBOL'
scene.cycles.use_adaptive_sampling = False
scene.cycles.use_light_tree = False
scene.view_settings.view_transform = 'Filmic'
bpy.context.view_layer.update()

# ---- added for rendering (the .blend has no active camera and no usable light): camera, sun
cam_auto = bpy.data.cameras.new('AutoCamera')
cam_auto.lens = 50.0
cam_auto.sensor_width = 36.0
cam_auto.clip_end = 1000.0
ob_auto_camera = bpy.data.objects.new('AutoCamera', cam_auto)
scene.collection.objects.link(ob_auto_camera)
ob_auto_camera.location = (7.47525, -8.81875, 6.03006)
ob_auto_camera.rotation_euler = (1.09748, -7.21219e-08, 0.694738)
scene.camera = ob_auto_camera
light_auto_sun = bpy.data.lights.new('AutoSun', 'SUN')
light_auto_sun.energy = 3.0
light_auto_sun.angle = 0.0523599
ob_auto_sun = bpy.data.objects.new('AutoSun', light_auto_sun)
scene.collection.objects.link(ob_auto_sun)
ob_auto_sun.rotation_euler = (0.872665, 0.174533, 0.523599)
bpy.context.view_layer.update()
